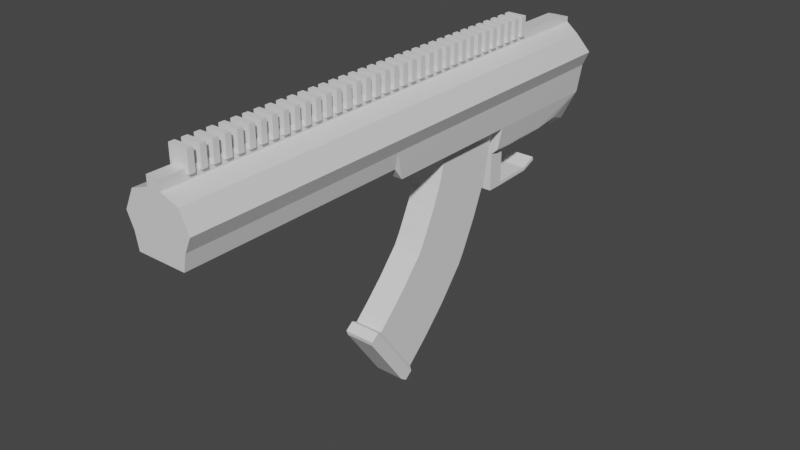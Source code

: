 # Source: mutant.blend  (saved by Blender 3.3.6; exported with 4.5.12 LTS)
import bpy
from mathutils import Matrix  # noqa: F401  (used for matrix-valued properties, if any)

bpy.ops.wm.read_factory_settings(use_empty=True)
scene = bpy.context.scene
scene.name = 'Scene'

# ---- collections
col_collection = bpy.data.collections.new('Collection'); scene.collection.children.link(col_collection)

# ---- materials (node trees are filled in below, after node groups)
mat_material = bpy.data.materials.new('Material')
mat_material.alpha_threshold = 0.0
mat_material.use_transparent_shadow = False
mat_material.line_color = (0.0, 0.0, 0.0, 1.0)

# ---- material node trees
mat_material.use_nodes = True; mat_material.node_tree.nodes.clear()
_N = mat_material.node_tree.nodes; _L = mat_material.node_tree.links
n0 = _N.new('ShaderNodeOutputMaterial'); n0.name = 'Material Output'; n0.location = (300, 300)
n1 = _N.new('ShaderNodeBsdfPrincipled'); n1.name = 'Principled BSDF'; n1.location = (10, 300)
n1.distribution = 'GGX'
n1.subsurface_method = 'BURLEY'
n1.inputs[2].default_value = 0.4
n1.inputs[3].default_value = 1.45
n1.inputs[27].default_value = (0.0, 0.0, 0.0, 1.0)
n1.inputs[28].default_value = 1.0
_L.new(n1.outputs[0], n0.inputs[0])
n0.is_active_output = True

# ---- world
world_world = bpy.data.worlds.new('World'); scene.world = world_world
world_world.use_nodes = True; world_world.node_tree.nodes.clear()
_N = world_world.node_tree.nodes; _L = world_world.node_tree.links
n0 = _N.new('ShaderNodeOutputWorld'); n0.name = 'World Output'; n0.location = (300, 300)
n1 = _N.new('ShaderNodeBackground'); n1.name = 'Background'; n1.location = (10, 300)
n1.inputs[0].default_value = (0.05088, 0.05088, 0.05088, 1.0)
_L.new(n1.outputs[0], n0.inputs[0])
n0.is_active_output = True
world_world.color = (0.05088, 0.05088, 0.05088)
world_world.use_sun_shadow = False
world_world.sun_shadow_jitter_overblur = 0.0

# ---- meshes
me_cube = bpy.data.meshes.new('Cube')
me_cube.from_pydata([(0.1387, -0.1427, 0.5718), (0.1354, -0.1427, 0.2222), (0.1387, -0.2859, 0.5718), (0.1354, -0.2859, 0.2222), (0.0, -0.1427, 0.2222), (0.0, -0.2859, 0.2222), (0.1537, -0.1427, 0.3804), (0.1537, -0.2859, 0.3804), (0.1104, 0.2688, 0.09698), (0.1906, -0.1427, 0.4622), (0.1906, -0.2859, 0.4622), (0.0, 0.2688, 0.06063), (0.1387, 0.2688, 0.5718), (0.1354, 0.2688, 0.2222), (0.0, 0.2688, 0.2222), (0.1537, 0.2688, 0.3804), (0.1104, 0.8122, 0.115), (0.1906, 0.2688, 0.4622), (0.0, 0.9501, 0.06063), (0.1104, 0.6626, 0.09695), (0.0, 0.6626, 0.06063), (0.1387, 0.6626, 0.5718), (0.1354, 0.6626, 0.2222), (0.1537, 0.6626, 0.3804), (0.1906, 0.6626, 0.4622), (0.1387, 0.9496, 0.5718), (0.1354, 0.9941, 0.2222), (0.0, 1.064, 0.2222), (0.0, 1.006, 0.6068), (0.1537, 1.007, 0.3804), (0.0, 1.064, 0.3804), (0.1906, 1.007, 0.4622), (0.0, 1.064, 0.4622), (0.07256, -0.2859, 0.2222), (0.03813, -0.1427, 0.6068), (0.07256, -0.1427, 0.2222), (0.03813, -0.2859, 0.6068), (0.07256, -0.6024, 0.2907), (0.03813, -0.5773, 0.6068), (0.03813, 0.2688, 0.6068), (0.07256, 0.2688, 0.2222), (0.03813, 1.006, 0.6068), (0.07256, 1.064, 0.2222), (0.07256, 0.2688, 0.06063), (0.03813, 0.6626, 0.6068), (0.07256, 0.6626, 0.06063), (0.07256, 1.064, 0.3804), (0.07256, 1.064, 0.4622), (0.07256, 0.9501, 0.06063), (0.03813, -1.871, 0.6068), (0.07256, -1.871, 0.2907), (0.07256, -0.5523, 0.2222), (0.07256, -1.871, 0.4622), (0.1906, -0.5523, 0.4622), (0.07256, -1.871, 0.3804), (0.1537, -0.5523, 0.3804), (0.0, -0.5523, 0.2222), (0.1354, -0.5523, 0.2222), (0.1387, -0.5523, 0.5718), (0.1906, -0.6024, 0.4622), (0.1537, -0.6024, 0.3804), (0.0, -0.6024, 0.2907), (0.1354, -0.6024, 0.2907), (0.1387, -0.6024, 0.5718), (0.0, -1.871, 0.4622), (0.1906, -1.871, 0.4622), (0.0, -1.871, 0.3804), (0.1537, -1.871, 0.3804), (0.0, -1.871, 0.2907), (0.0, -1.871, 0.6068), (0.1354, -1.871, 0.2907), (0.1387, -1.871, 0.5718), (0.03813, 0.6626, 0.66), (0.03813, 0.9268, 0.66), (0.03813, -0.1536, 0.66), (0.0, 0.9268, 0.66), (0.0, 1.006, 0.6366), (0.03813, 1.006, 0.6366), (0.03813, 0.6626, 0.6366), (0.03813, -0.1536, 0.6366), (0.03813, 0.2667, 0.6366), (0.03813, -0.283, 0.6366), (0.03813, -0.5739, 0.6366), (0.03813, -1.871, 0.6366), (0.0, -1.871, 0.6366), (0.03813, -0.5739, 0.66), (0.03813, -1.871, 0.66), (0.0, -1.871, 0.66), (0.0, -0.1536, 0.66), (0.0, 0.6626, 0.66), (0.0, -0.5739, 0.66), (0.03813, 0.5577, 0.6366), (0.03813, 0.5577, 0.66), (0.03813, 0.5254, 0.6366), (0.0, 0.5577, 0.66), (0.03813, 0.5254, 0.66), (0.0, 0.5254, 0.66), (0.03813, 0.493, 0.6366), (0.03813, 0.4607, 0.66), (0.0, 0.4607, 0.66), (0.03813, 0.4607, 0.6366), (0.0, 0.493, 0.66), (0.03813, 0.493, 0.66), (0.03813, 0.4284, 0.6366), (0.03813, 0.396, 0.6366), (0.0, 0.4284, 0.66), (0.03813, 0.3637, 0.6366), (0.03813, 0.396, 0.66), (0.0, 0.396, 0.66), (0.03813, 0.4284, 0.66), (0.03813, 0.3314, 0.66), (0.0, 0.3314, 0.66), (0.03813, 0.3314, 0.6366), (0.0, 0.3637, 0.66), (0.03813, 0.3637, 0.66), (0.0, 0.299, 0.66), (0.03813, 0.299, 0.6366), (0.03813, 0.299, 0.66), (0.03813, 0.202, 0.6366), (0.03813, 0.2344, 0.6366), (0.0, 0.2667, 0.66), (0.03813, 0.2667, 0.66), (0.0, 0.202, 0.66), (0.03813, 0.202, 0.66), (0.03813, 0.2344, 0.66), (0.0, 0.2344, 0.66), (0.03813, 0.1697, 0.6366), (0.03813, 0.1374, 0.6366), (0.0, 0.1697, 0.66), (0.03813, 0.105, 0.66), (0.03813, 0.1697, 0.66), (0.0, 0.1374, 0.66), (0.03813, 0.1374, 0.66), (0.0, 0.105, 0.66), (0.03813, 0.105, 0.6366), (0.0, 0.0727, 0.66), (0.03813, 0.0727, 0.66), (0.03813, 0.0727, 0.6366), (0.03813, 0.04037, 0.66), (0.03813, 0.008038, 0.6366), (0.0, 0.04037, 0.66), (0.03813, 0.04037, 0.6366), (0.03813, -0.02429, 0.66), (0.0, -0.02429, 0.66), (0.03813, -0.02429, 0.6366), (0.0, 0.008038, 0.66), (0.03813, 0.008038, 0.66), (0.03813, -0.05663, 0.6366), (0.0, -0.05663, 0.66), (0.03813, -0.05663, 0.66), (0.03813, -0.08896, 0.66), (0.0, -0.08896, 0.66), (0.03813, -0.08896, 0.6366), (0.03813, -0.1213, 0.6366), (0.0, -0.1213, 0.66), (0.03813, -0.1213, 0.66), (0.0, -0.186, 0.66), (0.03813, -0.186, 0.66), (0.03813, -0.186, 0.6366), (0.03813, -0.2183, 0.6366), (0.03813, -0.2506, 0.6366), (0.0, -0.2183, 0.66), (0.03813, -0.283, 0.66), (0.0, -0.283, 0.66), (0.03813, -0.2183, 0.66), (0.0, -0.2506, 0.66), (0.03813, -0.2506, 0.66), (0.03813, -0.3153, 0.66), (0.03813, -0.3153, 0.6366), (0.0, -0.3153, 0.66), (0.03813, -0.38, 0.6366), (0.03813, -0.3476, 0.6366), (0.03813, -0.3476, 0.66), (0.0, -0.3476, 0.66), (0.03813, -0.4123, 0.66), (0.03813, -0.38, 0.66), (0.0, -0.38, 0.66), (0.03813, -0.4123, 0.6366), (0.0, -0.4123, 0.66), (0.03813, -0.4446, 0.66), (0.03813, -0.4446, 0.6366), (0.0, -0.4446, 0.66), (0.03813, -0.5093, 0.6366), (0.03813, -0.4769, 0.6366), (0.0, -0.4769, 0.66), (0.03813, -0.4769, 0.66), (0.03813, -0.5416, 0.6366), (0.03813, -0.5093, 0.66), (0.0, -0.5093, 0.66), (0.0, -0.5416, 0.66), (0.03813, -0.5416, 0.66), (0.03813, -0.6063, 0.66), (0.03813, -0.6386, 0.6366), (0.0, -0.6063, 0.66), (0.03813, -0.6063, 0.6366), (0.03813, -0.6709, 0.66), (0.0, -0.6709, 0.66), (0.03813, -0.6709, 0.6366), (0.03813, -0.6386, 0.66), (0.0, -0.6386, 0.66), (0.03813, -0.7033, 0.66), (0.0, -0.7033, 0.66), (0.03813, -0.7033, 0.6366), (0.03813, -0.7679, 0.6366), (0.0, -0.7356, 0.66), (0.03813, -0.7356, 0.6366), (0.03813, -0.8326, 0.6366), (0.03813, -0.8003, 0.6366), (0.03813, -0.7679, 0.66), (0.0, -0.7679, 0.66), (0.03813, -0.7356, 0.66), (0.03813, -0.8326, 0.66), (0.0, -0.8326, 0.66), (0.03813, -0.8003, 0.66), (0.0, -0.8003, 0.66), (0.03813, -0.8649, 0.66), (0.0, -0.8649, 0.66), (0.03813, -0.8649, 0.6366), (0.03813, -0.8973, 0.6366), (0.03813, -0.9296, 0.66), (0.03813, -0.8973, 0.66), (0.0, -0.8973, 0.66), (0.0, -0.9296, 0.66), (0.03813, -0.9296, 0.6366), (0.03813, -0.9619, 0.66), (0.0, -0.9619, 0.66), (0.03813, -0.9619, 0.6366), (0.03813, -0.9943, 0.66), (0.03813, -1.027, 0.6366), (0.0, -0.9943, 0.66), (0.03813, -0.9943, 0.6366), (0.03813, -1.091, 0.6366), (0.03813, -1.059, 0.6366), (0.03813, -1.027, 0.66), (0.0, -1.027, 0.66), (0.03813, -1.091, 0.66), (0.0, -1.091, 0.66), (0.0, -1.059, 0.66), (0.03813, -1.059, 0.66), (0.03813, -1.124, 0.6366), (0.03813, -1.156, 0.6366), (0.0, -1.124, 0.66), (0.03813, -1.188, 0.6366), (0.03813, -1.156, 0.66), (0.0, -1.156, 0.66), (0.03813, -1.124, 0.66), (0.03813, -1.221, 0.66), (0.0, -1.221, 0.66), (0.03813, -1.221, 0.6366), (0.0, -1.188, 0.66), (0.03813, -1.188, 0.66), (0.03813, -1.253, 0.6366), (0.03813, -1.285, 0.6366), (0.0, -1.253, 0.66), (0.03813, -1.35, 0.6366), (0.03813, -1.318, 0.6366), (0.03813, -1.285, 0.66), (0.0, -1.285, 0.66), (0.03813, -1.253, 0.66), (0.03813, -1.35, 0.66), (0.0, -1.35, 0.66), (0.0, -1.318, 0.66), (0.03813, -1.318, 0.66), (0.03813, -1.415, 0.6366), (0.03813, -1.382, 0.6366), (0.03813, -1.382, 0.66), (0.0, -1.382, 0.66), (0.03813, -1.447, 0.6366), (0.03813, -1.415, 0.66), (0.0, -1.415, 0.66), (0.03813, -1.479, 0.66), (0.0, -1.479, 0.66), (0.03813, -1.479, 0.6366), (0.0, -1.447, 0.66), (0.03813, -1.447, 0.66), (0.03813, -1.544, 0.6366), (0.03813, -1.512, 0.6366), (0.0, -1.512, 0.66), (0.03813, -1.512, 0.66), (0.03813, -1.576, 0.66), (0.0, -1.576, 0.66), (0.03813, -1.576, 0.6366), (0.03813, -1.544, 0.66), (0.0, -1.544, 0.66), (0.03813, -1.609, 0.66), (0.0, -1.609, 0.66), (0.03813, -1.609, 0.6366), (0.03813, -1.641, 0.66), (0.03813, -1.673, 0.6366), (0.0, -1.641, 0.66), (0.03813, -1.641, 0.6366), (0.03813, -1.738, 0.6366), (0.03813, -1.706, 0.6366), (0.03813, -1.673, 0.66), (0.0, -1.673, 0.66), (0.03813, -1.706, 0.66), (0.0, -1.706, 0.66), (0.03813, -1.738, 0.66), (0.0, -1.738, 0.66), (0.0, 0.2667, 0.6366), (0.0, -0.283, 0.6366), (0.0, 0.5577, 0.6366), (0.0, 0.5254, 0.6366), (0.0, 0.493, 0.6366), (0.0, 0.4607, 0.6366), (0.0, 0.4284, 0.6366), (0.0, 0.396, 0.6366), (0.0, 0.3637, 0.6366), (0.0, 0.3314, 0.6366), (0.0, 0.299, 0.6366), (0.0, 0.202, 0.6366), (0.0, 0.2344, 0.6366), (0.0, 0.1697, 0.6366), (0.0, 0.1374, 0.6366), (0.0, 0.105, 0.6366), (0.0, 0.0727, 0.6366), (0.0, 0.008038, 0.6366), (0.0, 0.04037, 0.6366), (0.0, -0.02429, 0.6366), (0.0, -0.05663, 0.6366), (0.0, -0.08896, 0.6366), (0.0, -0.1536, 0.6366), (0.0, -0.186, 0.6366), (0.0, -0.2183, 0.6366), (0.0, -0.2506, 0.6366), (0.0, -0.3153, 0.6366), (0.0, -0.38, 0.6366), (0.0, -0.3476, 0.6366), (0.0, -0.4123, 0.6366), (0.0, -0.4446, 0.6366), (0.0, -0.5093, 0.6366), (0.0, -0.4769, 0.6366), (0.0, -0.5739, 0.6366), (0.0, -0.5416, 0.6366), (0.0, -0.6386, 0.6366), (0.0, -0.6063, 0.6366), (0.0, -0.6709, 0.6366), (0.0, -0.7033, 0.6366), (0.0, -0.7679, 0.6366), (0.0, -0.7356, 0.6366), (0.0, -0.8326, 0.6366), (0.0, -0.8003, 0.6366), (0.0, -0.8649, 0.6366), (0.0, -0.8973, 0.6366), (0.0, -0.9296, 0.6366), (0.0, -0.9619, 0.6366), (0.0, -1.027, 0.6366), (0.0, -0.9943, 0.6366), (0.0, -1.091, 0.6366), (0.0, -1.059, 0.6366), (0.0, -1.124, 0.6366), (0.0, -1.156, 0.6366), (0.0, -1.188, 0.6366), (0.0, -1.221, 0.6366), (0.0, -1.253, 0.6366), (0.0, -1.285, 0.6366), (0.0, -1.35, 0.6366), (0.0, -1.318, 0.6366), (0.0, -1.415, 0.6366), (0.0, -1.382, 0.6366), (0.0, -1.447, 0.6366), (0.0, -1.479, 0.6366), (0.0, -1.544, 0.6366), (0.0, -1.512, 0.6366), (0.0, -1.576, 0.6366), (0.0, -1.609, 0.6366), (0.0, -1.673, 0.6366), (0.0, -1.641, 0.6366), (0.0, -1.738, 0.6366), (0.0, -1.706, 0.6366), (0.0, -1.871, 0.5195), (0.0, -1.871, 0.3868), (0.07256, -1.871, 0.4208), (0.1906, 0.3631, 0.4622), (0.1537, 0.3631, 0.3804), (0.1354, 0.3631, 0.2222), (0.1104, 0.3631, 0.09412), (0.0, 0.3631, 0.06063), (0.1387, 0.3631, 0.5718), (0.07256, 0.3631, 0.06063), (0.03813, 0.3631, 0.6068), (0.07295, 0.9487, 0.06118), (0.07256, 0.9486, 0.06063), (0.07256, 0.2688, -0.1348), (0.0, 0.2688, -0.1348), (0.0, 0.3631, -0.1348), (0.07256, 0.3631, -0.1348), (0.07256, 0.2688, -0.154), (0.0, 0.2688, -0.154), (0.0, 0.3631, -0.154), (0.07256, 0.3631, -0.154), (0.07256, 0.5895, -0.1288), (0.0, 0.5895, -0.1288), (0.07256, 0.5947, -0.1473), (0.0, 0.5947, -0.1473), (0.07256, 0.6763, -0.09304), (0.0, 0.6763, -0.09304), (0.07256, 0.6815, -0.1115), (0.0, 0.6815, -0.1115)], [], [(35, 1, 3, 33), (9, 0, 2, 10), (35, 4, 14, 40), (10, 2, 58, 53), (2, 36, 38, 58), (0, 9, 17, 12), (1, 6, 7, 3), (7, 10, 53, 55), (9, 6, 15, 17), (6, 9, 10, 7), (376, 375, 22, 19), (380, 378, 21, 44), (379, 19, 45), (34, 0, 12, 39), (6, 1, 13, 15), (373, 374, 23, 24), (44, 21, 25, 41), (24, 23, 29, 31), (21, 24, 31, 25), (23, 22, 26, 29), (374, 375, 22, 23), (378, 373, 24, 21), (47, 41, 25, 31), (42, 46, 29, 26), (46, 47, 31, 29), (42, 27, 18, 48), (19, 22, 26, 16), (45, 16, 381, 382), (40, 43, 8, 13), (14, 11, 43, 40), (57, 55, 60, 62), (26, 42, 48, 381), (30, 32, 47, 46), (27, 30, 46, 42), (32, 28, 41, 47), (377, 379, 45, 20), (3, 7, 55, 57), (0, 34, 36, 2), (5, 33, 51, 56), (1, 35, 40, 13), (4, 35, 33, 5), (59, 63, 71, 65), (61, 37, 50, 68), (53, 58, 63, 59), (55, 53, 59, 60), (33, 3, 57, 51), (20, 45, 382, 48, 18), (58, 38, 63), (51, 57, 62, 37), (62, 60, 67, 70), (60, 59, 65, 67), (63, 38, 49, 71), (56, 51, 37, 61), (65, 71, 49, 52), (67, 65, 52, 372), (54, 372, 371, 66), (70, 67, 54, 50), (52, 49, 69, 370), (50, 54, 66, 68), (37, 62, 70, 50), (44, 41, 77, 78), (69, 49, 83, 84), (233, 238, 232, 228), (243, 250, 242, 240), (255, 252, 256, 262), (267, 263, 268, 274), (230, 226, 224, 227), (264, 254, 259, 265), (223, 218, 220, 219), (78, 77, 73, 72), (77, 76, 75, 73), (235, 245, 239, 231), (217, 206, 211, 215), (41, 28, 76, 77), (293, 295, 292, 288), (74, 155, 154, 88), (85, 90, 193, 191), (75, 89, 72, 73), (251, 248, 246, 258), (84, 83, 86, 87), (163, 162, 166, 165), (161, 164, 157, 156), (270, 278, 276, 272), (189, 190, 187, 188), (184, 185, 179, 181), (178, 174, 175, 176), (173, 172, 167, 169), (115, 117, 110, 111), (113, 114, 107, 108), (105, 109, 98, 99), (101, 102, 95, 96), (94, 92, 72, 89), (198, 199, 196, 195), (200, 201, 204, 210), (208, 209, 214, 213), (211, 212, 216, 215), (220, 221, 222, 219), (224, 225, 229, 227), (233, 234, 237, 238), (235, 236, 241, 245), (243, 244, 249, 250), (246, 247, 253, 258), (256, 257, 261, 262), (259, 260, 266, 265), (268, 269, 273, 274), (270, 271, 277, 278), (282, 283, 280, 279), (284, 285, 289, 287), (293, 294, 296, 295), (297, 298, 87, 86), (151, 150, 149, 148), (143, 142, 146, 145), (140, 138, 136, 135), (133, 129, 132, 131), (128, 130, 123, 122), (125, 124, 121, 120), (272, 267, 360, 361), (288, 290, 367, 366), (137, 134, 314, 315), (192, 194, 335, 334), (226, 223, 344, 345), (180, 177, 328, 329), (291, 292, 369, 368), (139, 141, 317, 316), (93, 91, 301, 302), (275, 276, 363, 362), (182, 183, 331, 330), (279, 281, 275, 282), (228, 230, 347, 346), (112, 106, 307, 308), (168, 81, 300, 325), (127, 126, 312, 313), (231, 232, 349, 348), (158, 79, 321, 322), (263, 264, 359, 358), (82, 186, 333, 332), (248, 242, 352, 353), (170, 171, 327, 326), (218, 217, 342, 343), (100, 97, 303, 304), (202, 197, 336, 337), (160, 159, 323, 324), (147, 144, 318, 319), (252, 251, 354, 355), (203, 205, 339, 338), (118, 119, 311, 310), (254, 255, 357, 356), (206, 207, 341, 340), (80, 116, 309, 299), (104, 103, 305, 306), (286, 281, 364, 365), (284, 287, 290, 286), (240, 239, 350, 351), (291, 368, 298, 297), (292, 295, 296, 369), (288, 366, 294, 293), (290, 287, 289, 367), (286, 365, 285, 284), (281, 279, 280, 364), (275, 362, 283, 282), (276, 278, 277, 363), (272, 361, 271, 270), (273, 360, 267, 274), (263, 358, 269, 268), (264, 265, 266, 359), (254, 356, 260, 259), (255, 262, 261, 357), (252, 355, 257, 256), (251, 258, 253, 354), (248, 353, 247, 246), (242, 250, 249, 352), (240, 351, 244, 243), (239, 245, 241, 350), (231, 348, 236, 235), (232, 238, 237, 349), (228, 346, 234, 233), (230, 227, 229, 347), (226, 345, 225, 224), (223, 219, 222, 344), (218, 343, 221, 220), (217, 215, 216, 342), (206, 340, 212, 211), (207, 213, 214, 341), (203, 338, 209, 208), (205, 210, 204, 339), (202, 337, 201, 200), (197, 195, 196, 336), (192, 334, 199, 198), (194, 191, 193, 335), (82, 332, 90, 85), (186, 190, 189, 333), (182, 330, 188, 187), (183, 185, 184, 331), (180, 329, 181, 179), (177, 174, 178, 328), (170, 326, 176, 175), (171, 172, 173, 327), (168, 325, 169, 167), (163, 300, 81, 162), (166, 160, 324, 165), (161, 323, 159, 164), (157, 158, 322, 156), (88, 321, 79, 74), (155, 153, 154), (320, 152, 150, 151), (149, 147, 319, 148), (143, 318, 144, 142), (146, 139, 316, 145), (140, 317, 141, 138), (136, 137, 315, 135), (133, 314, 134, 129), (132, 127, 313, 131), (128, 312, 126, 130), (123, 118, 310, 122), (125, 311, 119, 124), (121, 80, 299, 120), (115, 309, 116, 117), (110, 112, 308, 111), (113, 307, 106, 114), (107, 104, 306, 108), (105, 305, 103, 109), (98, 100, 304, 99), (101, 303, 97, 102), (95, 93, 302, 96), (91, 92, 94, 301), (207, 203, 208, 213), (205, 202, 200, 210), (197, 192, 198, 195), (194, 82, 85, 191), (38, 82, 194, 192, 197, 202, 205, 203, 207, 206, 217, 218, 223, 226, 230, 228, 232, 231, 239, 240, 242, 248, 251, 252, 255, 254, 264, 263, 267, 272, 276, 275, 281, 286, 290, 288, 292, 291, 297, 86, 49), (187, 190, 186, 182), (179, 185, 183, 180), (175, 174, 177, 170), (167, 172, 171, 168), (160, 166, 162, 81), (157, 164, 159, 158), (79, 153, 155, 74), (149, 150, 152, 147), (144, 139, 146, 142), (136, 138, 141, 137), (132, 129, 134, 127), (123, 130, 126, 118), (121, 124, 119, 80), (112, 110, 117, 116), (107, 114, 106, 104), (98, 109, 103, 100), (95, 102, 97, 93), (72, 92, 91, 78), (39, 380, 44, 78, 91, 93, 97, 100, 103, 104, 106, 112, 116, 80), (34, 39, 80, 119, 118, 126, 127, 134, 137, 141, 139, 144, 147, 152, 153, 79), (36, 34, 79, 158, 159, 160, 81), (36, 81, 168, 171, 170, 177, 180, 183, 182, 186, 82, 38), (371, 372, 52, 64), (370, 64, 52), (372, 54, 67), (11, 43, 383, 384), (12, 17, 373, 378), (15, 13, 375, 374), (17, 15, 374, 373), (43, 8, 376, 379), (39, 12, 378, 380), (8, 13, 375, 376), (386, 385, 392, 391), (19, 379, 376), (16, 45, 19), (382, 381, 48), (381, 16, 26), (379, 377, 385, 386), (43, 379, 386, 383), (388, 387, 390, 389), (383, 386, 390, 387), (384, 383, 387, 388), (391, 392, 396, 395), (390, 386, 391, 393), (389, 390, 393, 394), (395, 396, 398, 397), (393, 391, 395, 397), (394, 393, 397, 398)])
_uv = me_cube.uv_layers.new(name='UVMap')
_uv.uv.foreach_set('vector', [0.3125, 0.5, 0.375, 0.5, 0.375, 0.75, 0.3125, 0.75, 0.5308, 0.5, 0.625, 0.5, 0.625, 0.75, 0.5308, 0.75, 0.3125, 0.5, 0.25, 0.5, 0.25, 0.5, 0.3125, 0.5, 0.5308, 0.75, 0.625, 0.75, 0.625, 0.75, 0.5308, 0.75, 0.625, 0.75, 0.6875, 0.75, 0.6875, 0.75, 0.625, 0.75, 0.625, 0.5, 0.5308, 0.5, 0.5308, 0.5, 0.625, 0.5, 0.375, 0.5, 0.4777, 0.5, 0.4777, 0.75, 0.375, 0.75, 0.4777, 0.75, 0.5308, 0.75, 0.5308, 0.75, 0.4777, 0.75, 0.5308, 0.5, 0.4777, 0.5, 0.4777, 0.5, 0.5308, 0.5, 0.4777, 0.5, 0.5308, 0.5, 0.5308, 0.75, 0.4777, 0.75, 0.0, 0.0, 0.0, 0.0, 0.0, 0.0, 0.0, 0.0, 0.6875, 0.5, 0.625, 0.5, 0.625, 0.5, 0.6875, 0.5, 0.0, 0.0, 0.0, 0.0, 0.0, 0.0, 0.6875, 0.5, 0.625, 0.5, 0.625, 0.5, 0.6875, 0.5, 0.4777, 0.5, 0.375, 0.5, 0.375, 0.5, 0.4777, 0.5, 0.5308, 0.5, 0.4777, 0.5, 0.4777, 0.5, 0.5308, 0.5, 0.6875, 0.5, 0.625, 0.5, 0.625, 0.5, 0.6875, 0.5, 0.5308, 0.5, 0.4777, 0.5, 0.4777, 0.5, 0.5308, 0.5, 0.625, 0.5, 0.5308, 0.5, 0.5308, 0.5, 0.625, 0.5, 0.4777, 0.5, 0.375, 0.5, 0.375, 0.5, 0.4777, 0.5, 0.4777, 0.5, 0.375, 0.5, 0.375, 0.5, 0.4777, 0.5, 0.625, 0.5, 0.5308, 0.5, 0.5308, 0.5, 0.625, 0.5, 0.5308, 0.4375, 0.625, 0.4375, 0.625, 0.5, 0.5308, 0.5, 0.375, 0.4375, 0.4777, 0.4375, 0.4777, 0.5, 0.375, 0.5, 0.4777, 0.4375, 0.5308, 0.4375, 0.5308, 0.5, 0.4777, 0.5, 0.375, 0.4375, 0.375, 0.375, 0.375, 0.375, 0.375, 0.4375, 0.0, 0.0, 0.0, 0.0, 0.0, 0.0, 0.0, 0.0, 0.0, 0.0, 0.0, 0.0, 0.0, 0.0, 0.0, 0.0, 0.125, 0.25, 0.0, 0.0, 0.0, 0.0, 0.0, 0.0, 0.25, 0.5, 0.0, 0.0, 0.0, 0.0, 0.125, 0.25, 0.375, 0.75, 0.4777, 0.75, 0.4777, 0.75, 0.375, 0.75, 0.375, 0.5, 0.375, 0.4375, 0.375, 0.4375, 0.375, 0.4381, 0.4777, 0.375, 0.5308, 0.375, 0.5308, 0.4375, 0.4777, 0.4375, 0.375, 0.375, 0.4777, 0.375, 0.4777, 0.4375, 0.375, 0.4375, 0.5308, 0.375, 0.625, 0.375, 0.625, 0.4375, 0.5308, 0.4375, 0.0, 0.0, 0.0, 0.0, 0.0, 0.0, 0.0, 0.0, 0.375, 0.75, 0.4777, 0.75, 0.4777, 0.75, 0.375, 0.75, 0.625, 0.5, 0.6875, 0.5, 0.6875, 0.75, 0.625, 0.75, 0.25, 0.75, 0.3125, 0.75, 0.3125, 0.75, 0.25, 0.75, 0.375, 0.5, 0.3125, 0.5, 0.3125, 0.5, 0.375, 0.5, 0.25, 0.5, 0.3125, 0.5, 0.3125, 0.75, 0.25, 0.75, 0.5308, 0.75, 0.625, 0.75, 0.625, 0.75, 0.5308, 0.75, 0.25, 0.75, 0.3125, 0.75, 0.3125, 0.75, 0.25, 0.75, 0.5308, 0.75, 0.625, 0.75, 0.625, 0.75, 0.5308, 0.75, 0.4777, 0.75, 0.5308, 0.75, 0.5308, 0.75, 0.4777, 0.75, 0.3125, 0.75, 0.375, 0.75, 0.375, 0.75, 0.3125, 0.75, 0.0, 0.0, 0.0, 0.0, 0.373, 0.4351, 0.375, 0.4375, 0.375, 0.375, 0.625, 0.75, 0.6875, 0.75, 0.625, 0.75, 0.3125, 0.75, 0.375, 0.75, 0.375, 0.75, 0.3125, 0.75, 0.375, 0.75, 0.4777, 0.75, 0.4777, 0.75, 0.375, 0.75, 0.4777, 0.75, 0.5308, 0.75, 0.5308, 0.75, 0.4777, 0.75, 0.625, 0.75, 0.6875, 0.75, 0.6875, 0.75, 0.625, 0.75, 0.25, 0.75, 0.3125, 0.75, 0.3125, 0.75, 0.25, 0.75, 0.5308, 0.75, 0.625, 0.75, 0.625, 0.8125, 0.5308, 0.8125, 0.4777, 0.75, 0.5308, 0.75, 0.5308, 0.8125, 0.504, 0.8125, 0.4777, 0.8125, 0.504, 0.8125, 0.4819, 0.875, 0.4777, 0.875, 0.375, 0.75, 0.4777, 0.75, 0.4777, 0.8125, 0.375, 0.8125, 0.5308, 0.8125, 0.625, 0.8125, 0.625, 0.875, 0.5681, 0.875, 0.375, 0.8125, 0.4777, 0.8125, 0.4777, 0.875, 0.375, 0.875, 0.3125, 0.75, 0.375, 0.75, 0.375, 0.75, 0.3125, 0.75, 0.6875, 0.5, 0.6875, 0.5, 0.6875, 0.5, 0.6875, 0.5, 0.625, 0.875, 0.625, 0.8125, 0.625, 0.8125, 0.625, 0.875, 0.6658, 0.7717, 0.6642, 0.7733, 0.6875, 0.75, 0.6875, 0.75, 0.6595, 0.778, 0.658, 0.7795, 0.6875, 0.75, 0.6875, 0.75, 0.6875, 0.75, 0.6875, 0.75, 0.6533, 0.7842, 0.6517, 0.7858, 0.6875, 0.75, 0.6875, 0.75, 0.6471, 0.7904, 0.6875, 0.75, 0.6875, 0.75, 0.6875, 0.75, 0.6689, 0.7686, 0.6674, 0.7701, 0.6875, 0.75, 0.6875, 0.75, 0.6502, 0.7873, 0.6486, 0.7889, 0.6875, 0.75, 0.6875, 0.75, 0.672, 0.7655, 0.6705, 0.767, 0.6875, 0.5, 0.6875, 0.5, 0.6875, 0.5, 0.6875, 0.5, 0.625, 0.4375, 0.625, 0.375, 0.625, 0.375, 0.625, 0.4375, 0.6627, 0.7748, 0.6611, 0.7764, 0.6875, 0.75, 0.6875, 0.75, 0.6875, 0.75, 0.6875, 0.75, 0.6752, 0.7623, 0.6736, 0.7639, 0.625, 0.4375, 0.625, 0.375, 0.625, 0.375, 0.625, 0.4375, 0.6346, 0.8029, 0.633, 0.8045, 0.6875, 0.75, 0.6875, 0.75, 0.6875, 0.5, 0.6875, 0.5, 0.6875, 0.5, 0.6875, 0.5, 0.6875, 0.75, 0.6875, 0.75, 0.6861, 0.7528, 0.6861, 0.7514, 0.625, 0.375, 0.6875, 0.5, 0.6875, 0.5, 0.6875, 0.5, 0.6875, 0.75, 0.6875, 0.75, 0.6564, 0.7811, 0.6549, 0.7826, 0.625, 0.875, 0.625, 0.8125, 0.625, 0.8125, 0.625, 0.875, 0.6875, 0.7449, 0.6875, 0.7449, 0.6875, 0.6885, 0.6875, 0.6885, 0.6875, 0.632, 0.6875, 0.632, 0.6875, 0.5756, 0.6875, 0.5756, 0.6439, 0.7936, 0.6424, 0.7951, 0.6875, 0.75, 0.6875, 0.75, 0.6875, 0.75, 0.6875, 0.75, 0.6875, 0.75, 0.6875, 0.75, 0.6875, 0.75, 0.6875, 0.75, 0.6875, 0.75, 0.6875, 0.75, 0.6875, 0.75, 0.6875, 0.75, 0.6875, 0.75, 0.6875, 0.75, 0.6875, 0.75, 0.6875, 0.75, 0.6875, 0.75, 0.6875, 0.75, 0.6875, 0.5, 0.6875, 0.5, 0.6875, 0.5, 0.6875, 0.5, 0.6875, 0.5, 0.6875, 0.5, 0.6875, 0.5, 0.6875, 0.5, 0.6875, 0.5, 0.6875, 0.5, 0.6875, 0.5, 0.6875, 0.5, 0.6875, 0.5, 0.6875, 0.5, 0.6875, 0.5, 0.6875, 0.5, 0.6875, 0.5, 0.6875, 0.5, 0.6875, 0.5, 0.6875, 0.5, 0.6845, 0.753, 0.6845, 0.7559, 0.683, 0.759, 0.683, 0.7545, 0.6814, 0.7561, 0.6814, 0.7622, 0.6799, 0.7653, 0.6799, 0.7576, 0.6783, 0.7592, 0.6783, 0.7684, 0.6767, 0.7715, 0.6767, 0.7608, 0.6752, 0.7623, 0.6752, 0.7747, 0.6736, 0.7778, 0.6736, 0.7639, 0.672, 0.7655, 0.672, 0.7809, 0.6705, 0.784, 0.6705, 0.767, 0.6689, 0.7686, 0.6689, 0.7872, 0.6674, 0.7903, 0.6674, 0.7701, 0.6658, 0.7717, 0.6658, 0.7934, 0.6642, 0.7965, 0.6642, 0.7733, 0.6627, 0.7748, 0.6627, 0.7997, 0.6611, 0.8028, 0.6611, 0.7764, 0.6595, 0.778, 0.6595, 0.8059, 0.658, 0.809, 0.658, 0.7795, 0.6564, 0.7811, 0.6564, 0.8122, 0.6549, 0.8153, 0.6549, 0.7826, 0.6533, 0.7842, 0.6533, 0.8184, 0.6517, 0.8215, 0.6517, 0.7858, 0.6502, 0.7873, 0.6502, 0.8247, 0.6486, 0.8278, 0.6486, 0.7889, 0.6471, 0.7904, 0.6471, 0.8309, 0.6455, 0.834, 0.6455, 0.792, 0.6439, 0.7936, 0.6439, 0.8371, 0.6424, 0.8403, 0.6424, 0.7951, 0.6408, 0.7967, 0.6408, 0.8434, 0.6392, 0.8465, 0.6392, 0.7983, 0.6377, 0.7998, 0.6377, 0.8496, 0.6361, 0.8528, 0.6361, 0.8014, 0.6346, 0.8029, 0.6346, 0.8559, 0.633, 0.859, 0.633, 0.8045, 0.6314, 0.8061, 0.6314, 0.8621, 0.625, 0.875, 0.625, 0.8125, 0.6875, 0.5, 0.6875, 0.5, 0.6875, 0.5, 0.6875, 0.5, 0.6875, 0.5, 0.6875, 0.5, 0.6875, 0.5, 0.6875, 0.5, 0.6875, 0.5, 0.6875, 0.5, 0.6875, 0.5, 0.6875, 0.5, 0.6875, 0.5, 0.6875, 0.5, 0.6875, 0.5, 0.6875, 0.5, 0.6875, 0.5, 0.6875, 0.5, 0.6875, 0.5, 0.6875, 0.5, 0.6875, 0.5, 0.6875, 0.5, 0.6875, 0.5, 0.6875, 0.5, 0.6875, 0.75, 0.6875, 0.75, 0.6875, 0.75, 0.6875, 0.75, 0.6875, 0.75, 0.6875, 0.75, 0.6875, 0.75, 0.6875, 0.75, 0.6875, 0.5, 0.6875, 0.5, 0.6875, 0.5, 0.6875, 0.5, 0.6875, 0.75, 0.6875, 0.75, 0.6875, 0.75, 0.6875, 0.75, 0.6875, 0.75, 0.6875, 0.75, 0.6875, 0.75, 0.6875, 0.75, 0.6875, 0.75, 0.6875, 0.75, 0.6875, 0.75, 0.6875, 0.75, 0.6875, 0.75, 0.6875, 0.75, 0.6875, 0.75, 0.6875, 0.75, 0.6875, 0.5, 0.6875, 0.5, 0.6875, 0.5, 0.6875, 0.5, 0.6875, 0.5, 0.6875, 0.5, 0.6875, 0.5, 0.6875, 0.5, 0.6875, 0.75, 0.6875, 0.75, 0.6875, 0.75, 0.6875, 0.75, 0.6875, 0.75, 0.6875, 0.75, 0.6875, 0.75, 0.6875, 0.75, 0.6392, 0.7983, 0.6875, 0.75, 0.6875, 0.75, 0.6408, 0.7967, 0.6875, 0.75, 0.6875, 0.75, 0.6875, 0.75, 0.6875, 0.75, 0.6875, 0.5, 0.6875, 0.5, 0.6875, 0.5, 0.6875, 0.5, 0.6875, 0.75, 0.6875, 0.75, 0.6875, 0.75, 0.6875, 0.75, 0.6875, 0.5, 0.6875, 0.5, 0.6875, 0.5, 0.6875, 0.5, 0.6875, 0.75, 0.6875, 0.75, 0.6875, 0.75, 0.6875, 0.75, 0.6875, 0.5756, 0.6875, 0.5191, 0.6875, 0.5191, 0.6875, 0.5756, 0.6875, 0.75, 0.6875, 0.75, 0.6875, 0.75, 0.6875, 0.75, 0.6875, 0.75, 0.6875, 0.75, 0.6875, 0.75, 0.6875, 0.75, 0.6875, 0.75, 0.6875, 0.75, 0.6875, 0.75, 0.6875, 0.75, 0.6875, 0.75, 0.6875, 0.75, 0.6875, 0.75, 0.6875, 0.75, 0.6875, 0.75, 0.6875, 0.75, 0.6875, 0.75, 0.6875, 0.75, 0.6875, 0.5, 0.6875, 0.5, 0.6875, 0.5, 0.6875, 0.5, 0.6875, 0.75, 0.6875, 0.75, 0.6875, 0.75, 0.6875, 0.75, 0.6875, 0.6885, 0.6875, 0.632, 0.6875, 0.632, 0.6875, 0.6885, 0.6875, 0.5, 0.6875, 0.5, 0.6875, 0.5, 0.6875, 0.5, 0.6875, 0.75, 0.6875, 0.75, 0.6875, 0.75, 0.6875, 0.75, 0.6875, 0.75, 0.6875, 0.75, 0.6875, 0.75, 0.6875, 0.75, 0.6875, 0.5, 0.6875, 0.5, 0.6875, 0.5, 0.6875, 0.5, 0.6875, 0.75, 0.6875, 0.75, 0.6875, 0.75, 0.6875, 0.75, 0.6875, 0.75, 0.6875, 0.75, 0.6875, 0.75, 0.6875, 0.75, 0.6875, 0.5, 0.6875, 0.5, 0.6875, 0.5, 0.6875, 0.5, 0.6875, 0.5, 0.6875, 0.5, 0.6875, 0.5, 0.6875, 0.5, 0.6875, 0.75, 0.6875, 0.75, 0.6875, 0.75, 0.6875, 0.75, 0.6377, 0.7998, 0.6361, 0.8014, 0.6875, 0.75, 0.6875, 0.75, 0.6875, 0.75, 0.6875, 0.75, 0.6875, 0.75, 0.6875, 0.75, 0.6875, 0.75, 0.6875, 0.75, 0.6314, 0.8621, 0.6314, 0.8061, 0.6875, 0.75, 0.633, 0.8045, 0.633, 0.859, 0.6875, 0.75, 0.6875, 0.75, 0.6875, 0.75, 0.6346, 0.8559, 0.6346, 0.8029, 0.6875, 0.75, 0.6361, 0.8014, 0.6361, 0.8528, 0.6875, 0.75, 0.6875, 0.75, 0.6875, 0.75, 0.6377, 0.8496, 0.6377, 0.7998, 0.6875, 0.75, 0.6392, 0.7983, 0.6392, 0.8465, 0.6875, 0.75, 0.6875, 0.75, 0.6875, 0.75, 0.6408, 0.8434, 0.6408, 0.7967, 0.6875, 0.75, 0.6424, 0.7951, 0.6424, 0.8403, 0.6875, 0.75, 0.6875, 0.75, 0.6875, 0.75, 0.6439, 0.8371, 0.6439, 0.7936, 0.6455, 0.834, 0.6875, 0.75, 0.6875, 0.75, 0.6875, 0.75, 0.6875, 0.75, 0.6875, 0.75, 0.6471, 0.8309, 0.6471, 0.7904, 0.6875, 0.75, 0.6486, 0.7889, 0.6486, 0.8278, 0.6875, 0.75, 0.6875, 0.75, 0.6875, 0.75, 0.6502, 0.8247, 0.6502, 0.7873, 0.6875, 0.75, 0.6517, 0.7858, 0.6517, 0.8215, 0.6875, 0.75, 0.6875, 0.75, 0.6875, 0.75, 0.6533, 0.8184, 0.6533, 0.7842, 0.6875, 0.75, 0.6549, 0.7826, 0.6549, 0.8153, 0.6875, 0.75, 0.6875, 0.75, 0.6875, 0.75, 0.6564, 0.8122, 0.6564, 0.7811, 0.6875, 0.75, 0.658, 0.7795, 0.658, 0.809, 0.6875, 0.75, 0.6875, 0.75, 0.6875, 0.75, 0.6595, 0.8059, 0.6595, 0.778, 0.6875, 0.75, 0.6611, 0.7764, 0.6611, 0.8028, 0.6875, 0.75, 0.6875, 0.75, 0.6875, 0.75, 0.6627, 0.7997, 0.6627, 0.7748, 0.6875, 0.75, 0.6642, 0.7733, 0.6642, 0.7965, 0.6875, 0.75, 0.6875, 0.75, 0.6875, 0.75, 0.6658, 0.7934, 0.6658, 0.7717, 0.6875, 0.75, 0.6674, 0.7701, 0.6674, 0.7903, 0.6875, 0.75, 0.6875, 0.75, 0.6875, 0.75, 0.6689, 0.7872, 0.6689, 0.7686, 0.6875, 0.75, 0.6705, 0.767, 0.6705, 0.784, 0.6875, 0.75, 0.6875, 0.75, 0.6875, 0.75, 0.672, 0.7809, 0.672, 0.7655, 0.6875, 0.75, 0.6736, 0.7639, 0.6736, 0.7778, 0.6875, 0.75, 0.6875, 0.75, 0.6875, 0.75, 0.6752, 0.7747, 0.6752, 0.7623, 0.6875, 0.75, 0.6767, 0.7608, 0.6767, 0.7715, 0.6875, 0.75, 0.6875, 0.75, 0.6875, 0.75, 0.6783, 0.7684, 0.6783, 0.7592, 0.6875, 0.75, 0.6799, 0.7576, 0.6799, 0.7653, 0.6875, 0.75, 0.6875, 0.75, 0.6875, 0.75, 0.6814, 0.7622, 0.6814, 0.7561, 0.6875, 0.75, 0.683, 0.7545, 0.683, 0.759, 0.6875, 0.75, 0.6875, 0.75, 0.6875, 0.75, 0.6845, 0.7559, 0.6845, 0.753, 0.6875, 0.75, 0.6861, 0.7514, 0.6861, 0.7528, 0.6875, 0.75, 0.6875, 0.75, 0.6875, 0.75, 0.6875, 0.75, 0.6875, 0.75, 0.6875, 0.75, 0.6875, 0.75, 0.6875, 0.75, 0.6875, 0.75, 0.6875, 0.75, 0.6875, 0.75, 0.6875, 0.75, 0.6875, 0.75, 0.6875, 0.75, 0.6875, 0.75, 0.6875, 0.75, 0.6875, 0.75, 0.6875, 0.75, 0.6875, 0.75, 0.6875, 0.75, 0.6875, 0.75, 0.6875, 0.75, 0.6875, 0.75, 0.6875, 0.75, 0.6875, 0.75, 0.6875, 0.75, 0.6875, 0.75, 0.6875, 0.75, 0.6875, 0.75, 0.6875, 0.75, 0.6875, 0.75, 0.6875, 0.75, 0.6875, 0.75, 0.6875, 0.75, 0.6875, 0.75, 0.6875, 0.75, 0.6875, 0.75, 0.6875, 0.7449, 0.6875, 0.7449, 0.6875, 0.7449, 0.6875, 0.7449, 0.6875, 0.6885, 0.6875, 0.6885, 0.6875, 0.6885, 0.6875, 0.6885, 0.6875, 0.632, 0.6875, 0.632, 0.6875, 0.632, 0.6875, 0.632, 0.6875, 0.5756, 0.6875, 0.5756, 0.6875, 0.5756, 0.6875, 0.5756, 0.6875, 0.5191, 0.6875, 0.5191, 0.6875, 0.5191, 0.6875, 0.5191, 0.6875, 0.5, 0.6875, 0.5, 0.6875, 0.5, 0.0, 0.0, 0.6875, 0.5, 0.6875, 0.5, 0.6875, 0.5, 0.6875, 0.5, 0.6875, 0.5, 0.6875, 0.5, 0.6875, 0.5, 0.6875, 0.5, 0.6875, 0.5, 0.6875, 0.5, 0.6875, 0.5, 0.6875, 0.5, 0.6875, 0.5, 0.6875, 0.5, 0.6875, 0.5, 0.6875, 0.5, 0.6875, 0.5, 0.6875, 0.5, 0.6875, 0.5, 0.6875, 0.5, 0.6875, 0.5, 0.6875, 0.5, 0.6875, 0.5, 0.6875, 0.5, 0.6875, 0.5, 0.6875, 0.5, 0.6875, 0.5, 0.6875, 0.5, 0.6875, 0.5, 0.6875, 0.5, 0.6875, 0.5, 0.6875, 0.5, 0.6875, 0.5, 0.6875, 0.5, 0.6875, 0.5, 0.6875, 0.5, 0.6875, 0.5, 0.6875, 0.5, 0.6875, 0.5, 0.6875, 0.5, 0.6875, 0.5, 0.6875, 0.5, 0.6875, 0.5, 0.6875, 0.5, 0.6875, 0.5, 0.6875, 0.5, 0.6875, 0.5, 0.6875, 0.5, 0.6875, 0.5, 0.6875, 0.5, 0.6875, 0.5, 0.6875, 0.5, 0.6875, 0.5, 0.6875, 0.5, 0.6875, 0.5, 0.6875, 0.5, 0.6875, 0.5, 0.6875, 0.5, 0.6875, 0.5, 0.6875, 0.5, 0.6875, 0.5, 0.6875, 0.5, 0.6875, 0.5, 0.6875, 0.5, 0.6875, 0.5, 0.6875, 0.5, 0.6875, 0.5, 0.6875, 0.5, 0.6875, 0.5, 0.6875, 0.5, 0.6875, 0.5, 0.6875, 0.5, 0.6875, 0.5, 0.6875, 0.5, 0.6875, 0.5, 0.6875, 0.5, 0.6875, 0.5, 0.6875, 0.5, 0.6875, 0.5, 0.6875, 0.5, 0.6875, 0.5, 0.6875, 0.5, 0.6875, 0.5, 0.6875, 0.75, 0.6875, 0.75, 0.6783, 0.7592, 0.6767, 0.7608, 0.6875, 0.75, 0.6875, 0.75, 0.6814, 0.7561, 0.6799, 0.7576, 0.6875, 0.75, 0.6875, 0.75, 0.6845, 0.753, 0.683, 0.7545, 0.6875, 0.75, 0.6875, 0.75, 0.6875, 0.75, 0.6861, 0.7514, 0.6875, 0.75, 0.6875, 0.75, 0.6875, 0.75, 0.6875, 0.75, 0.6875, 0.75, 0.6875, 0.75, 0.6875, 0.75, 0.6875, 0.75, 0.6875, 0.75, 0.6875, 0.75, 0.6875, 0.75, 0.6875, 0.75, 0.6875, 0.75, 0.6875, 0.75, 0.6875, 0.75, 0.6875, 0.75, 0.6875, 0.75, 0.6875, 0.75, 0.6875, 0.75, 0.6875, 0.75, 0.6875, 0.75, 0.6875, 0.75, 0.6875, 0.75, 0.6875, 0.75, 0.6875, 0.75, 0.6875, 0.75, 0.6875, 0.75, 0.6875, 0.75, 0.6875, 0.75, 0.6875, 0.75, 0.6875, 0.75, 0.6875, 0.75, 0.6875, 0.75, 0.6875, 0.75, 0.6875, 0.75, 0.6875, 0.75, 0.6875, 0.75, 0.6875, 0.75, 0.6314, 0.8061, 0.625, 0.8125, 0.6875, 0.75, 0.6875, 0.75, 0.6875, 0.75, 0.6875, 0.75, 0.6875, 0.75, 0.6875, 0.75, 0.6875, 0.75, 0.6875, 0.75, 0.6875, 0.75, 0.6875, 0.75, 0.6875, 0.75, 0.6875, 0.75, 0.6875, 0.75, 0.6875, 0.75, 0.6875, 0.75, 0.6875, 0.75, 0.6875, 0.75, 0.6875, 0.6885, 0.6875, 0.6885, 0.6875, 0.7449, 0.6875, 0.7449, 0.6875, 0.5756, 0.6875, 0.632, 0.6875, 0.632, 0.6875, 0.5756, 0.6875, 0.5191, 0.6875, 0.5, 0.6875, 0.5, 0.6875, 0.5, 0.6875, 0.5, 0.6875, 0.5, 0.6875, 0.5, 0.6875, 0.5, 0.6875, 0.5, 0.6875, 0.5, 0.6875, 0.5, 0.6875, 0.5, 0.6875, 0.5, 0.6875, 0.5, 0.6875, 0.5, 0.6875, 0.5, 0.6875, 0.5, 0.6875, 0.5, 0.6875, 0.5, 0.6875, 0.5, 0.6875, 0.5, 0.6875, 0.5, 0.6875, 0.5, 0.6875, 0.5, 0.6875, 0.5, 0.6875, 0.5, 0.6875, 0.5, 0.6875, 0.5, 0.6875, 0.5, 0.6875, 0.5, 0.6875, 0.5, 0.6875, 0.5, 0.6875, 0.5, 0.6875, 0.5, 0.6875, 0.5, 0.6875, 0.5, 0.6875, 0.5, 0.6875, 0.5, 0.6875, 0.5, 0.6875, 0.5, 0.6875, 0.5, 0.6875, 0.5, 0.6875, 0.5, 0.6875, 0.5, 0.6875, 0.5, 0.6875, 0.5, 0.6875, 0.5, 0.6875, 0.5, 0.6875, 0.5, 0.6875, 0.5, 0.6875, 0.5, 0.6875, 0.5, 0.6875, 0.5, 0.6875, 0.5, 0.6875, 0.5, 0.6875, 0.5, 0.6875, 0.5, 0.6875, 0.5, 0.6875, 0.5, 0.6875, 0.5, 0.6875, 0.5, 0.6875, 0.5, 0.6875, 0.5, 0.6875, 0.5, 0.6875, 0.5, 0.6875, 0.5, 0.6875, 0.5, 0.6875, 0.5, 0.6875, 0.5, 0.6875, 0.5, 0.6875, 0.5, 0.6875, 0.5, 0.6875, 0.5, 0.6875, 0.5, 0.6875, 0.5, 0.6875, 0.5, 0.6875, 0.5, 0.6875, 0.5191, 0.6875, 0.75, 0.6875, 0.5, 0.6875, 0.5191, 0.6875, 0.5756, 0.6875, 0.632, 0.6875, 0.6885, 0.6875, 0.7449, 0.6875, 0.75, 0.6875, 0.7449, 0.6875, 0.75, 0.6875, 0.75, 0.6875, 0.75, 0.6875, 0.75, 0.6875, 0.75, 0.6875, 0.75, 0.6875, 0.75, 0.6875, 0.75, 0.6875, 0.75, 0.6875, 0.75, 0.4819, 0.875, 0.504, 0.8125, 0.5308, 0.8125, 0.5308, 0.875, 0.5681, 0.875, 0.5308, 0.875, 0.5308, 0.8125, 0.504, 0.8125, 0.4777, 0.8125, 0.4777, 0.75, 0.0, 0.0, 0.0, 0.0, 0.0, 0.0, 0.0, 0.0, 0.625, 0.5, 0.5308, 0.5, 0.5308, 0.5, 0.625, 0.5, 0.4777, 0.5, 0.375, 0.5, 0.375, 0.5, 0.4777, 0.5, 0.5308, 0.5, 0.4777, 0.5, 0.4777, 0.5, 0.5308, 0.5, 0.0, 0.0, 0.0, 0.0, 0.0, 0.0, 0.0, 0.0, 0.6875, 0.5, 0.625, 0.5, 0.625, 0.5, 0.6875, 0.5, 0.0, 0.0, 0.0, 0.0, 0.0, 0.0, 0.0, 0.0, 0.0, 0.0, 0.0, 0.0, 0.0, 0.0, 0.0, 0.0, 0.0, 0.0, 0.0, 0.0, 0.0, 0.0, 0.0, 0.0, 0.0, 0.0, 0.0, 0.0, 0.0, 0.0, 0.0, 0.0, 0.0, 0.0, 0.375, 0.4381, 0.375, 0.5, 0.375, 0.5, 0.0, 0.0, 0.0, 0.0, 0.0, 0.0, 0.0, 0.0, 0.0, 0.0, 0.0, 0.0, 0.0, 0.0, 0.0, 0.0, 0.0, 0.0, 0.0, 0.0, 0.0, 0.0, 0.0, 0.0, 0.0, 0.0, 0.0, 0.0, 0.0, 0.0, 0.0, 0.0, 0.0, 0.0, 0.0, 0.0, 0.0, 0.0, 0.0, 0.0, 0.0, 0.0, 0.0, 0.0, 0.0, 0.0, 0.0, 0.0, 0.0, 0.0, 0.0, 0.0, 0.0, 0.0, 0.0, 0.0, 0.0, 0.0, 0.0, 0.0, 0.0, 0.0, 0.0, 0.0, 0.0, 0.0, 0.0, 0.0, 0.0, 0.0, 0.0, 0.0, 0.0, 0.0, 0.0, 0.0, 0.0, 0.0, 0.0, 0.0, 0.0, 0.0, 0.0, 0.0, 0.0, 0.0, 0.0, 0.0])
me_cube.materials.append(mat_material)
me_cube.use_remesh_preserve_volume = False
me_cube.use_remesh_preserve_attributes = False
me_cube.use_mirror_vertex_groups = False
me_cube.update()
me_cube_001 = bpy.data.meshes.new('Cube.001')
me_cube_001.from_pydata([(-1.0, -1.0, -1.0), (-1.0, -1.0, 1.0), (-1.0, 1.0, -1.0), (-1.0, 1.0, 1.0), (1.0, -1.0, -1.0), (1.0, -1.0, 1.0), (1.0, 1.0, -1.0), (1.0, 1.0, 1.0), (-1.0, -5.0, -1.0), (-1.0, -5.0, 1.0), (-1.0, -3.0, -1.0), (-1.0, -3.0, 1.0), (1.0, -5.0, -1.0), (1.0, -5.0, 1.0), (1.0, -3.0, -1.0), (1.0, -3.0, 1.0), (-1.0, -9.0, -1.0), (-1.0, -9.0, 1.0), (-1.0, -7.0, -1.0), (-1.0, -7.0, 1.0), (1.0, -9.0, -1.0), (1.0, -9.0, 1.0), (1.0, -7.0, -1.0), (1.0, -7.0, 1.0), (-1.0, -13.0, -1.0), (-1.0, -13.0, 1.0), (-1.0, -11.0, -1.0), (-1.0, -11.0, 1.0), (1.0, -13.0, -1.0), (1.0, -13.0, 1.0), (1.0, -11.0, -1.0), (1.0, -11.0, 1.0), (-1.0, -17.0, -1.0), (-1.0, -17.0, 1.0), (-1.0, -15.0, -1.0), (-1.0, -15.0, 1.0), (1.0, -17.0, -1.0), (1.0, -17.0, 1.0), (1.0, -15.0, -1.0), (1.0, -15.0, 1.0), (-1.0, -21.0, -1.0), (-1.0, -21.0, 1.0), (-1.0, -19.0, -1.0), (-1.0, -19.0, 1.0), (1.0, -21.0, -1.0), (1.0, -21.0, 1.0), (1.0, -19.0, -1.0), (1.0, -19.0, 1.0), (-1.0, -25.0, -1.0), (-1.0, -25.0, 1.0), (-1.0, -23.0, -1.0), (-1.0, -23.0, 1.0), (1.0, -25.0, -1.0), (1.0, -25.0, 1.0), (1.0, -23.0, -1.0), (1.0, -23.0, 1.0), (-1.0, -29.0, -1.0), (-1.0, -29.0, 1.0), (-1.0, -27.0, -1.0), (-1.0, -27.0, 1.0), (1.0, -29.0, -1.0), (1.0, -29.0, 1.0), (1.0, -27.0, -1.0), (1.0, -27.0, 1.0), (-1.0, -33.0, -1.0), (-1.0, -33.0, 1.0), (-1.0, -31.0, -1.0), (-1.0, -31.0, 1.0), (1.0, -33.0, -1.0), (1.0, -33.0, 1.0), (1.0, -31.0, -1.0), (1.0, -31.0, 1.0), (-1.0, -37.0, -1.0), (-1.0, -37.0, 1.0), (-1.0, -35.0, -1.0), (-1.0, -35.0, 1.0), (1.0, -37.0, -1.0), (1.0, -37.0, 1.0), (1.0, -35.0, -1.0), (1.0, -35.0, 1.0), (-1.0, -41.0, -1.0), (-1.0, -41.0, 1.0), (-1.0, -39.0, -1.0), (-1.0, -39.0, 1.0), (1.0, -41.0, -1.0), (1.0, -41.0, 1.0), (1.0, -39.0, -1.0), (1.0, -39.0, 1.0), (-1.0, -45.0, -1.0), (-1.0, -45.0, 1.0), (-1.0, -43.0, -1.0), (-1.0, -43.0, 1.0), (1.0, -45.0, -1.0), (1.0, -45.0, 1.0), (1.0, -43.0, -1.0), (1.0, -43.0, 1.0), (-1.0, -49.0, -1.0), (-1.0, -49.0, 1.0), (-1.0, -47.0, -1.0), (-1.0, -47.0, 1.0), (1.0, -49.0, -1.0), (1.0, -49.0, 1.0), (1.0, -47.0, -1.0), (1.0, -47.0, 1.0), (-1.0, -53.0, -1.0), (-1.0, -53.0, 1.0), (-1.0, -51.0, -1.0), (-1.0, -51.0, 1.0), (1.0, -53.0, -1.0), (1.0, -53.0, 1.0), (1.0, -51.0, -1.0), (1.0, -51.0, 1.0), (-1.0, -57.0, -1.0), (-1.0, -57.0, 1.0), (-1.0, -55.0, -1.0), (-1.0, -55.0, 1.0), (1.0, -57.0, -1.0), (1.0, -57.0, 1.0), (1.0, -55.0, -1.0), (1.0, -55.0, 1.0), (-1.0, -61.0, -1.0), (-1.0, -61.0, 1.0), (-1.0, -59.0, -1.0), (-1.0, -59.0, 1.0), (1.0, -61.0, -1.0), (1.0, -61.0, 1.0), (1.0, -59.0, -1.0), (1.0, -59.0, 1.0), (-1.0, -65.0, -1.0), (-1.0, -65.0, 1.0), (-1.0, -63.0, -1.0), (-1.0, -63.0, 1.0), (1.0, -65.0, -1.0), (1.0, -65.0, 1.0), (1.0, -63.0, -1.0), (1.0, -63.0, 1.0), (-1.0, -69.0, -1.0), (-1.0, -69.0, 1.0), (-1.0, -67.0, -1.0), (-1.0, -67.0, 1.0), (1.0, -69.0, -1.0), (1.0, -69.0, 1.0), (1.0, -67.0, -1.0), (1.0, -67.0, 1.0), (-1.0, -73.0, -1.0), (-1.0, -73.0, 1.0), (-1.0, -71.0, -1.0), (-1.0, -71.0, 1.0), (1.0, -73.0, -1.0), (1.0, -73.0, 1.0), (1.0, -71.0, -1.0), (1.0, -71.0, 1.0), (-1.0, -77.0, -1.0), (-1.0, -77.0, 1.0), (-1.0, -75.0, -1.0), (-1.0, -75.0, 1.0), (1.0, -77.0, -1.0), (1.0, -77.0, 1.0), (1.0, -75.0, -1.0), (1.0, -75.0, 1.0), (-1.0, -81.0, -1.0), (-1.0, -81.0, 1.0), (-1.0, -79.0, -1.0), (-1.0, -79.0, 1.0), (1.0, -81.0, -1.0), (1.0, -81.0, 1.0), (1.0, -79.0, -1.0), (1.0, -79.0, 1.0), (-1.0, -85.0, -1.0), (-1.0, -85.0, 1.0), (-1.0, -83.0, -1.0), (-1.0, -83.0, 1.0), (1.0, -85.0, -1.0), (1.0, -85.0, 1.0), (1.0, -83.0, -1.0), (1.0, -83.0, 1.0), (-1.0, -89.0, -1.0), (-1.0, -89.0, 1.0), (-1.0, -87.0, -1.0), (-1.0, -87.0, 1.0), (1.0, -89.0, -1.0), (1.0, -89.0, 1.0), (1.0, -87.0, -1.0), (1.0, -87.0, 1.0), (-1.0, -93.0, -1.0), (-1.0, -93.0, 1.0), (-1.0, -91.0, -1.0), (-1.0, -91.0, 1.0), (1.0, -93.0, -1.0), (1.0, -93.0, 1.0), (1.0, -91.0, -1.0), (1.0, -91.0, 1.0), (-1.0, -97.0, -1.0), (-1.0, -97.0, 1.0), (-1.0, -95.0, -1.0), (-1.0, -95.0, 1.0), (1.0, -97.0, -1.0), (1.0, -97.0, 1.0), (1.0, -95.0, -1.0), (1.0, -95.0, 1.0), (-1.0, -101.0, -1.0), (-1.0, -101.0, 1.0), (-1.0, -99.0, -1.0), (-1.0, -99.0, 1.0), (1.0, -101.0, -1.0), (1.0, -101.0, 1.0), (1.0, -99.0, -1.0), (1.0, -99.0, 1.0), (-1.0, -105.0, -1.0), (-1.0, -105.0, 1.0), (-1.0, -103.0, -1.0), (-1.0, -103.0, 1.0), (1.0, -105.0, -1.0), (1.0, -105.0, 1.0), (1.0, -103.0, -1.0), (1.0, -103.0, 1.0), (-1.0, -109.0, -1.0), (-1.0, -109.0, 1.0), (-1.0, -107.0, -1.0), (-1.0, -107.0, 1.0), (1.0, -109.0, -1.0), (1.0, -109.0, 1.0), (1.0, -107.0, -1.0), (1.0, -107.0, 1.0), (-1.0, -113.0, -1.0), (-1.0, -113.0, 1.0), (-1.0, -111.0, -1.0), (-1.0, -111.0, 1.0), (1.0, -113.0, -1.0), (1.0, -113.0, 1.0), (1.0, -111.0, -1.0), (1.0, -111.0, 1.0), (-1.0, -117.0, -1.0), (-1.0, -117.0, 1.0), (-1.0, -115.0, -1.0), (-1.0, -115.0, 1.0), (1.0, -117.0, -1.0), (1.0, -117.0, 1.0), (1.0, -115.0, -1.0), (1.0, -115.0, 1.0), (-1.0, -121.0, -1.0), (-1.0, -121.0, 1.0), (-1.0, -119.0, -1.0), (-1.0, -119.0, 1.0), (1.0, -121.0, -1.0), (1.0, -121.0, 1.0), (1.0, -119.0, -1.0), (1.0, -119.0, 1.0), (-1.0, -125.0, -1.0), (-1.0, -125.0, 1.0), (-1.0, -123.0, -1.0), (-1.0, -123.0, 1.0), (1.0, -125.0, -1.0), (1.0, -125.0, 1.0), (1.0, -123.0, -1.0), (1.0, -123.0, 1.0), (-1.0, -129.0, -1.0), (-1.0, -129.0, 1.0), (-1.0, -127.0, -1.0), (-1.0, -127.0, 1.0), (1.0, -129.0, -1.0), (1.0, -129.0, 1.0), (1.0, -127.0, -1.0), (1.0, -127.0, 1.0), (-1.0, -133.0, -1.0), (-1.0, -133.0, 1.0), (-1.0, -131.0, -1.0), (-1.0, -131.0, 1.0), (1.0, -133.0, -1.0), (1.0, -133.0, 1.0), (1.0, -131.0, -1.0), (1.0, -131.0, 1.0), (-1.0, -137.0, -1.0), (-1.0, -137.0, 1.0), (-1.0, -135.0, -1.0), (-1.0, -135.0, 1.0), (1.0, -137.0, -1.0), (1.0, -137.0, 1.0), (1.0, -135.0, -1.0), (1.0, -135.0, 1.0), (-1.0, -141.0, -1.0), (-1.0, -141.0, 1.0), (-1.0, -139.0, -1.0), (-1.0, -139.0, 1.0), (1.0, -141.0, -1.0), (1.0, -141.0, 1.0), (1.0, -139.0, -1.0), (1.0, -139.0, 1.0)], [], [(0, 1, 3, 2), (2, 3, 7, 6), (6, 7, 5, 4), (4, 5, 1, 0), (2, 6, 4, 0), (7, 3, 1, 5), (8, 9, 11, 10), (10, 11, 15, 14), (14, 15, 13, 12), (12, 13, 9, 8), (10, 14, 12, 8), (15, 11, 9, 13), (16, 17, 19, 18), (18, 19, 23, 22), (22, 23, 21, 20), (20, 21, 17, 16), (18, 22, 20, 16), (23, 19, 17, 21), (24, 25, 27, 26), (26, 27, 31, 30), (30, 31, 29, 28), (28, 29, 25, 24), (26, 30, 28, 24), (31, 27, 25, 29), (32, 33, 35, 34), (34, 35, 39, 38), (38, 39, 37, 36), (36, 37, 33, 32), (34, 38, 36, 32), (39, 35, 33, 37), (40, 41, 43, 42), (42, 43, 47, 46), (46, 47, 45, 44), (44, 45, 41, 40), (42, 46, 44, 40), (47, 43, 41, 45), (48, 49, 51, 50), (50, 51, 55, 54), (54, 55, 53, 52), (52, 53, 49, 48), (50, 54, 52, 48), (55, 51, 49, 53), (56, 57, 59, 58), (58, 59, 63, 62), (62, 63, 61, 60), (60, 61, 57, 56), (58, 62, 60, 56), (63, 59, 57, 61), (64, 65, 67, 66), (66, 67, 71, 70), (70, 71, 69, 68), (68, 69, 65, 64), (66, 70, 68, 64), (71, 67, 65, 69), (72, 73, 75, 74), (74, 75, 79, 78), (78, 79, 77, 76), (76, 77, 73, 72), (74, 78, 76, 72), (79, 75, 73, 77), (80, 81, 83, 82), (82, 83, 87, 86), (86, 87, 85, 84), (84, 85, 81, 80), (82, 86, 84, 80), (87, 83, 81, 85), (88, 89, 91, 90), (90, 91, 95, 94), (94, 95, 93, 92), (92, 93, 89, 88), (90, 94, 92, 88), (95, 91, 89, 93), (96, 97, 99, 98), (98, 99, 103, 102), (102, 103, 101, 100), (100, 101, 97, 96), (98, 102, 100, 96), (103, 99, 97, 101), (104, 105, 107, 106), (106, 107, 111, 110), (110, 111, 109, 108), (108, 109, 105, 104), (106, 110, 108, 104), (111, 107, 105, 109), (112, 113, 115, 114), (114, 115, 119, 118), (118, 119, 117, 116), (116, 117, 113, 112), (114, 118, 116, 112), (119, 115, 113, 117), (120, 121, 123, 122), (122, 123, 127, 126), (126, 127, 125, 124), (124, 125, 121, 120), (122, 126, 124, 120), (127, 123, 121, 125), (128, 129, 131, 130), (130, 131, 135, 134), (134, 135, 133, 132), (132, 133, 129, 128), (130, 134, 132, 128), (135, 131, 129, 133), (136, 137, 139, 138), (138, 139, 143, 142), (142, 143, 141, 140), (140, 141, 137, 136), (138, 142, 140, 136), (143, 139, 137, 141), (144, 145, 147, 146), (146, 147, 151, 150), (150, 151, 149, 148), (148, 149, 145, 144), (146, 150, 148, 144), (151, 147, 145, 149), (152, 153, 155, 154), (154, 155, 159, 158), (158, 159, 157, 156), (156, 157, 153, 152), (154, 158, 156, 152), (159, 155, 153, 157), (160, 161, 163, 162), (162, 163, 167, 166), (166, 167, 165, 164), (164, 165, 161, 160), (162, 166, 164, 160), (167, 163, 161, 165), (168, 169, 171, 170), (170, 171, 175, 174), (174, 175, 173, 172), (172, 173, 169, 168), (170, 174, 172, 168), (175, 171, 169, 173), (176, 177, 179, 178), (178, 179, 183, 182), (182, 183, 181, 180), (180, 181, 177, 176), (178, 182, 180, 176), (183, 179, 177, 181), (184, 185, 187, 186), (186, 187, 191, 190), (190, 191, 189, 188), (188, 189, 185, 184), (186, 190, 188, 184), (191, 187, 185, 189), (192, 193, 195, 194), (194, 195, 199, 198), (198, 199, 197, 196), (196, 197, 193, 192), (194, 198, 196, 192), (199, 195, 193, 197), (200, 201, 203, 202), (202, 203, 207, 206), (206, 207, 205, 204), (204, 205, 201, 200), (202, 206, 204, 200), (207, 203, 201, 205), (208, 209, 211, 210), (210, 211, 215, 214), (214, 215, 213, 212), (212, 213, 209, 208), (210, 214, 212, 208), (215, 211, 209, 213), (216, 217, 219, 218), (218, 219, 223, 222), (222, 223, 221, 220), (220, 221, 217, 216), (218, 222, 220, 216), (223, 219, 217, 221), (224, 225, 227, 226), (226, 227, 231, 230), (230, 231, 229, 228), (228, 229, 225, 224), (226, 230, 228, 224), (231, 227, 225, 229), (232, 233, 235, 234), (234, 235, 239, 238), (238, 239, 237, 236), (236, 237, 233, 232), (234, 238, 236, 232), (239, 235, 233, 237), (240, 241, 243, 242), (242, 243, 247, 246), (246, 247, 245, 244), (244, 245, 241, 240), (242, 246, 244, 240), (247, 243, 241, 245), (248, 249, 251, 250), (250, 251, 255, 254), (254, 255, 253, 252), (252, 253, 249, 248), (250, 254, 252, 248), (255, 251, 249, 253), (256, 257, 259, 258), (258, 259, 263, 262), (262, 263, 261, 260), (260, 261, 257, 256), (258, 262, 260, 256), (263, 259, 257, 261), (264, 265, 267, 266), (266, 267, 271, 270), (270, 271, 269, 268), (268, 269, 265, 264), (266, 270, 268, 264), (271, 267, 265, 269), (272, 273, 275, 274), (274, 275, 279, 278), (278, 279, 277, 276), (276, 277, 273, 272), (274, 278, 276, 272), (279, 275, 273, 277), (280, 281, 283, 282), (282, 283, 287, 286), (286, 287, 285, 284), (284, 285, 281, 280), (282, 286, 284, 280), (287, 283, 281, 285)])
_uv = me_cube_001.uv_layers.new(name='UVMap')
_uv.uv.foreach_set('vector', [0.375, 0.0, 0.625, 0.0, 0.625, 0.25, 0.375, 0.25, 0.375, 0.25, 0.625, 0.25, 0.625, 0.5, 0.375, 0.5, 0.375, 0.5, 0.625, 0.5, 0.625, 0.75, 0.375, 0.75, 0.375, 0.75, 0.625, 0.75, 0.625, 1.0, 0.375, 1.0, 0.125, 0.5, 0.375, 0.5, 0.375, 0.75, 0.125, 0.75, 0.625, 0.5, 0.875, 0.5, 0.875, 0.75, 0.625, 0.75, 0.375, 0.0, 0.625, 0.0, 0.625, 0.25, 0.375, 0.25, 0.375, 0.25, 0.625, 0.25, 0.625, 0.5, 0.375, 0.5, 0.375, 0.5, 0.625, 0.5, 0.625, 0.75, 0.375, 0.75, 0.375, 0.75, 0.625, 0.75, 0.625, 1.0, 0.375, 1.0, 0.125, 0.5, 0.375, 0.5, 0.375, 0.75, 0.125, 0.75, 0.625, 0.5, 0.875, 0.5, 0.875, 0.75, 0.625, 0.75, 0.375, 0.0, 0.625, 0.0, 0.625, 0.25, 0.375, 0.25, 0.375, 0.25, 0.625, 0.25, 0.625, 0.5, 0.375, 0.5, 0.375, 0.5, 0.625, 0.5, 0.625, 0.75, 0.375, 0.75, 0.375, 0.75, 0.625, 0.75, 0.625, 1.0, 0.375, 1.0, 0.125, 0.5, 0.375, 0.5, 0.375, 0.75, 0.125, 0.75, 0.625, 0.5, 0.875, 0.5, 0.875, 0.75, 0.625, 0.75, 0.375, 0.0, 0.625, 0.0, 0.625, 0.25, 0.375, 0.25, 0.375, 0.25, 0.625, 0.25, 0.625, 0.5, 0.375, 0.5, 0.375, 0.5, 0.625, 0.5, 0.625, 0.75, 0.375, 0.75, 0.375, 0.75, 0.625, 0.75, 0.625, 1.0, 0.375, 1.0, 0.125, 0.5, 0.375, 0.5, 0.375, 0.75, 0.125, 0.75, 0.625, 0.5, 0.875, 0.5, 0.875, 0.75, 0.625, 0.75, 0.375, 0.0, 0.625, 0.0, 0.625, 0.25, 0.375, 0.25, 0.375, 0.25, 0.625, 0.25, 0.625, 0.5, 0.375, 0.5, 0.375, 0.5, 0.625, 0.5, 0.625, 0.75, 0.375, 0.75, 0.375, 0.75, 0.625, 0.75, 0.625, 1.0, 0.375, 1.0, 0.125, 0.5, 0.375, 0.5, 0.375, 0.75, 0.125, 0.75, 0.625, 0.5, 0.875, 0.5, 0.875, 0.75, 0.625, 0.75, 0.375, 0.0, 0.625, 0.0, 0.625, 0.25, 0.375, 0.25, 0.375, 0.25, 0.625, 0.25, 0.625, 0.5, 0.375, 0.5, 0.375, 0.5, 0.625, 0.5, 0.625, 0.75, 0.375, 0.75, 0.375, 0.75, 0.625, 0.75, 0.625, 1.0, 0.375, 1.0, 0.125, 0.5, 0.375, 0.5, 0.375, 0.75, 0.125, 0.75, 0.625, 0.5, 0.875, 0.5, 0.875, 0.75, 0.625, 0.75, 0.375, 0.0, 0.625, 0.0, 0.625, 0.25, 0.375, 0.25, 0.375, 0.25, 0.625, 0.25, 0.625, 0.5, 0.375, 0.5, 0.375, 0.5, 0.625, 0.5, 0.625, 0.75, 0.375, 0.75, 0.375, 0.75, 0.625, 0.75, 0.625, 1.0, 0.375, 1.0, 0.125, 0.5, 0.375, 0.5, 0.375, 0.75, 0.125, 0.75, 0.625, 0.5, 0.875, 0.5, 0.875, 0.75, 0.625, 0.75, 0.375, 0.0, 0.625, 0.0, 0.625, 0.25, 0.375, 0.25, 0.375, 0.25, 0.625, 0.25, 0.625, 0.5, 0.375, 0.5, 0.375, 0.5, 0.625, 0.5, 0.625, 0.75, 0.375, 0.75, 0.375, 0.75, 0.625, 0.75, 0.625, 1.0, 0.375, 1.0, 0.125, 0.5, 0.375, 0.5, 0.375, 0.75, 0.125, 0.75, 0.625, 0.5, 0.875, 0.5, 0.875, 0.75, 0.625, 0.75, 0.375, 0.0, 0.625, 0.0, 0.625, 0.25, 0.375, 0.25, 0.375, 0.25, 0.625, 0.25, 0.625, 0.5, 0.375, 0.5, 0.375, 0.5, 0.625, 0.5, 0.625, 0.75, 0.375, 0.75, 0.375, 0.75, 0.625, 0.75, 0.625, 1.0, 0.375, 1.0, 0.125, 0.5, 0.375, 0.5, 0.375, 0.75, 0.125, 0.75, 0.625, 0.5, 0.875, 0.5, 0.875, 0.75, 0.625, 0.75, 0.375, 0.0, 0.625, 0.0, 0.625, 0.25, 0.375, 0.25, 0.375, 0.25, 0.625, 0.25, 0.625, 0.5, 0.375, 0.5, 0.375, 0.5, 0.625, 0.5, 0.625, 0.75, 0.375, 0.75, 0.375, 0.75, 0.625, 0.75, 0.625, 1.0, 0.375, 1.0, 0.125, 0.5, 0.375, 0.5, 0.375, 0.75, 0.125, 0.75, 0.625, 0.5, 0.875, 0.5, 0.875, 0.75, 0.625, 0.75, 0.375, 0.0, 0.625, 0.0, 0.625, 0.25, 0.375, 0.25, 0.375, 0.25, 0.625, 0.25, 0.625, 0.5, 0.375, 0.5, 0.375, 0.5, 0.625, 0.5, 0.625, 0.75, 0.375, 0.75, 0.375, 0.75, 0.625, 0.75, 0.625, 1.0, 0.375, 1.0, 0.125, 0.5, 0.375, 0.5, 0.375, 0.75, 0.125, 0.75, 0.625, 0.5, 0.875, 0.5, 0.875, 0.75, 0.625, 0.75, 0.375, 0.0, 0.625, 0.0, 0.625, 0.25, 0.375, 0.25, 0.375, 0.25, 0.625, 0.25, 0.625, 0.5, 0.375, 0.5, 0.375, 0.5, 0.625, 0.5, 0.625, 0.75, 0.375, 0.75, 0.375, 0.75, 0.625, 0.75, 0.625, 1.0, 0.375, 1.0, 0.125, 0.5, 0.375, 0.5, 0.375, 0.75, 0.125, 0.75, 0.625, 0.5, 0.875, 0.5, 0.875, 0.75, 0.625, 0.75, 0.375, 0.0, 0.625, 0.0, 0.625, 0.25, 0.375, 0.25, 0.375, 0.25, 0.625, 0.25, 0.625, 0.5, 0.375, 0.5, 0.375, 0.5, 0.625, 0.5, 0.625, 0.75, 0.375, 0.75, 0.375, 0.75, 0.625, 0.75, 0.625, 1.0, 0.375, 1.0, 0.125, 0.5, 0.375, 0.5, 0.375, 0.75, 0.125, 0.75, 0.625, 0.5, 0.875, 0.5, 0.875, 0.75, 0.625, 0.75, 0.375, 0.0, 0.625, 0.0, 0.625, 0.25, 0.375, 0.25, 0.375, 0.25, 0.625, 0.25, 0.625, 0.5, 0.375, 0.5, 0.375, 0.5, 0.625, 0.5, 0.625, 0.75, 0.375, 0.75, 0.375, 0.75, 0.625, 0.75, 0.625, 1.0, 0.375, 1.0, 0.125, 0.5, 0.375, 0.5, 0.375, 0.75, 0.125, 0.75, 0.625, 0.5, 0.875, 0.5, 0.875, 0.75, 0.625, 0.75, 0.375, 0.0, 0.625, 0.0, 0.625, 0.25, 0.375, 0.25, 0.375, 0.25, 0.625, 0.25, 0.625, 0.5, 0.375, 0.5, 0.375, 0.5, 0.625, 0.5, 0.625, 0.75, 0.375, 0.75, 0.375, 0.75, 0.625, 0.75, 0.625, 1.0, 0.375, 1.0, 0.125, 0.5, 0.375, 0.5, 0.375, 0.75, 0.125, 0.75, 0.625, 0.5, 0.875, 0.5, 0.875, 0.75, 0.625, 0.75, 0.375, 0.0, 0.625, 0.0, 0.625, 0.25, 0.375, 0.25, 0.375, 0.25, 0.625, 0.25, 0.625, 0.5, 0.375, 0.5, 0.375, 0.5, 0.625, 0.5, 0.625, 0.75, 0.375, 0.75, 0.375, 0.75, 0.625, 0.75, 0.625, 1.0, 0.375, 1.0, 0.125, 0.5, 0.375, 0.5, 0.375, 0.75, 0.125, 0.75, 0.625, 0.5, 0.875, 0.5, 0.875, 0.75, 0.625, 0.75, 0.375, 0.0, 0.625, 0.0, 0.625, 0.25, 0.375, 0.25, 0.375, 0.25, 0.625, 0.25, 0.625, 0.5, 0.375, 0.5, 0.375, 0.5, 0.625, 0.5, 0.625, 0.75, 0.375, 0.75, 0.375, 0.75, 0.625, 0.75, 0.625, 1.0, 0.375, 1.0, 0.125, 0.5, 0.375, 0.5, 0.375, 0.75, 0.125, 0.75, 0.625, 0.5, 0.875, 0.5, 0.875, 0.75, 0.625, 0.75, 0.375, 0.0, 0.625, 0.0, 0.625, 0.25, 0.375, 0.25, 0.375, 0.25, 0.625, 0.25, 0.625, 0.5, 0.375, 0.5, 0.375, 0.5, 0.625, 0.5, 0.625, 0.75, 0.375, 0.75, 0.375, 0.75, 0.625, 0.75, 0.625, 1.0, 0.375, 1.0, 0.125, 0.5, 0.375, 0.5, 0.375, 0.75, 0.125, 0.75, 0.625, 0.5, 0.875, 0.5, 0.875, 0.75, 0.625, 0.75, 0.375, 0.0, 0.625, 0.0, 0.625, 0.25, 0.375, 0.25, 0.375, 0.25, 0.625, 0.25, 0.625, 0.5, 0.375, 0.5, 0.375, 0.5, 0.625, 0.5, 0.625, 0.75, 0.375, 0.75, 0.375, 0.75, 0.625, 0.75, 0.625, 1.0, 0.375, 1.0, 0.125, 0.5, 0.375, 0.5, 0.375, 0.75, 0.125, 0.75, 0.625, 0.5, 0.875, 0.5, 0.875, 0.75, 0.625, 0.75, 0.375, 0.0, 0.625, 0.0, 0.625, 0.25, 0.375, 0.25, 0.375, 0.25, 0.625, 0.25, 0.625, 0.5, 0.375, 0.5, 0.375, 0.5, 0.625, 0.5, 0.625, 0.75, 0.375, 0.75, 0.375, 0.75, 0.625, 0.75, 0.625, 1.0, 0.375, 1.0, 0.125, 0.5, 0.375, 0.5, 0.375, 0.75, 0.125, 0.75, 0.625, 0.5, 0.875, 0.5, 0.875, 0.75, 0.625, 0.75, 0.375, 0.0, 0.625, 0.0, 0.625, 0.25, 0.375, 0.25, 0.375, 0.25, 0.625, 0.25, 0.625, 0.5, 0.375, 0.5, 0.375, 0.5, 0.625, 0.5, 0.625, 0.75, 0.375, 0.75, 0.375, 0.75, 0.625, 0.75, 0.625, 1.0, 0.375, 1.0, 0.125, 0.5, 0.375, 0.5, 0.375, 0.75, 0.125, 0.75, 0.625, 0.5, 0.875, 0.5, 0.875, 0.75, 0.625, 0.75, 0.375, 0.0, 0.625, 0.0, 0.625, 0.25, 0.375, 0.25, 0.375, 0.25, 0.625, 0.25, 0.625, 0.5, 0.375, 0.5, 0.375, 0.5, 0.625, 0.5, 0.625, 0.75, 0.375, 0.75, 0.375, 0.75, 0.625, 0.75, 0.625, 1.0, 0.375, 1.0, 0.125, 0.5, 0.375, 0.5, 0.375, 0.75, 0.125, 0.75, 0.625, 0.5, 0.875, 0.5, 0.875, 0.75, 0.625, 0.75, 0.375, 0.0, 0.625, 0.0, 0.625, 0.25, 0.375, 0.25, 0.375, 0.25, 0.625, 0.25, 0.625, 0.5, 0.375, 0.5, 0.375, 0.5, 0.625, 0.5, 0.625, 0.75, 0.375, 0.75, 0.375, 0.75, 0.625, 0.75, 0.625, 1.0, 0.375, 1.0, 0.125, 0.5, 0.375, 0.5, 0.375, 0.75, 0.125, 0.75, 0.625, 0.5, 0.875, 0.5, 0.875, 0.75, 0.625, 0.75, 0.375, 0.0, 0.625, 0.0, 0.625, 0.25, 0.375, 0.25, 0.375, 0.25, 0.625, 0.25, 0.625, 0.5, 0.375, 0.5, 0.375, 0.5, 0.625, 0.5, 0.625, 0.75, 0.375, 0.75, 0.375, 0.75, 0.625, 0.75, 0.625, 1.0, 0.375, 1.0, 0.125, 0.5, 0.375, 0.5, 0.375, 0.75, 0.125, 0.75, 0.625, 0.5, 0.875, 0.5, 0.875, 0.75, 0.625, 0.75, 0.375, 0.0, 0.625, 0.0, 0.625, 0.25, 0.375, 0.25, 0.375, 0.25, 0.625, 0.25, 0.625, 0.5, 0.375, 0.5, 0.375, 0.5, 0.625, 0.5, 0.625, 0.75, 0.375, 0.75, 0.375, 0.75, 0.625, 0.75, 0.625, 1.0, 0.375, 1.0, 0.125, 0.5, 0.375, 0.5, 0.375, 0.75, 0.125, 0.75, 0.625, 0.5, 0.875, 0.5, 0.875, 0.75, 0.625, 0.75, 0.375, 0.0, 0.625, 0.0, 0.625, 0.25, 0.375, 0.25, 0.375, 0.25, 0.625, 0.25, 0.625, 0.5, 0.375, 0.5, 0.375, 0.5, 0.625, 0.5, 0.625, 0.75, 0.375, 0.75, 0.375, 0.75, 0.625, 0.75, 0.625, 1.0, 0.375, 1.0, 0.125, 0.5, 0.375, 0.5, 0.375, 0.75, 0.125, 0.75, 0.625, 0.5, 0.875, 0.5, 0.875, 0.75, 0.625, 0.75, 0.375, 0.0, 0.625, 0.0, 0.625, 0.25, 0.375, 0.25, 0.375, 0.25, 0.625, 0.25, 0.625, 0.5, 0.375, 0.5, 0.375, 0.5, 0.625, 0.5, 0.625, 0.75, 0.375, 0.75, 0.375, 0.75, 0.625, 0.75, 0.625, 1.0, 0.375, 1.0, 0.125, 0.5, 0.375, 0.5, 0.375, 0.75, 0.125, 0.75, 0.625, 0.5, 0.875, 0.5, 0.875, 0.75, 0.625, 0.75, 0.375, 0.0, 0.625, 0.0, 0.625, 0.25, 0.375, 0.25, 0.375, 0.25, 0.625, 0.25, 0.625, 0.5, 0.375, 0.5, 0.375, 0.5, 0.625, 0.5, 0.625, 0.75, 0.375, 0.75, 0.375, 0.75, 0.625, 0.75, 0.625, 1.0, 0.375, 1.0, 0.125, 0.5, 0.375, 0.5, 0.375, 0.75, 0.125, 0.75, 0.625, 0.5, 0.875, 0.5, 0.875, 0.75, 0.625, 0.75, 0.375, 0.0, 0.625, 0.0, 0.625, 0.25, 0.375, 0.25, 0.375, 0.25, 0.625, 0.25, 0.625, 0.5, 0.375, 0.5, 0.375, 0.5, 0.625, 0.5, 0.625, 0.75, 0.375, 0.75, 0.375, 0.75, 0.625, 0.75, 0.625, 1.0, 0.375, 1.0, 0.125, 0.5, 0.375, 0.5, 0.375, 0.75, 0.125, 0.75, 0.625, 0.5, 0.875, 0.5, 0.875, 0.75, 0.625, 0.75, 0.375, 0.0, 0.625, 0.0, 0.625, 0.25, 0.375, 0.25, 0.375, 0.25, 0.625, 0.25, 0.625, 0.5, 0.375, 0.5, 0.375, 0.5, 0.625, 0.5, 0.625, 0.75, 0.375, 0.75, 0.375, 0.75, 0.625, 0.75, 0.625, 1.0, 0.375, 1.0, 0.125, 0.5, 0.375, 0.5, 0.375, 0.75, 0.125, 0.75, 0.625, 0.5, 0.875, 0.5, 0.875, 0.75, 0.625, 0.75, 0.375, 0.0, 0.625, 0.0, 0.625, 0.25, 0.375, 0.25, 0.375, 0.25, 0.625, 0.25, 0.625, 0.5, 0.375, 0.5, 0.375, 0.5, 0.625, 0.5, 0.625, 0.75, 0.375, 0.75, 0.375, 0.75, 0.625, 0.75, 0.625, 1.0, 0.375, 1.0, 0.125, 0.5, 0.375, 0.5, 0.375, 0.75, 0.125, 0.75, 0.625, 0.5, 0.875, 0.5, 0.875, 0.75, 0.625, 0.75, 0.375, 0.0, 0.625, 0.0, 0.625, 0.25, 0.375, 0.25, 0.375, 0.25, 0.625, 0.25, 0.625, 0.5, 0.375, 0.5, 0.375, 0.5, 0.625, 0.5, 0.625, 0.75, 0.375, 0.75, 0.375, 0.75, 0.625, 0.75, 0.625, 1.0, 0.375, 1.0, 0.125, 0.5, 0.375, 0.5, 0.375, 0.75, 0.125, 0.75, 0.625, 0.5, 0.875, 0.5, 0.875, 0.75, 0.625, 0.75, 0.375, 0.0, 0.625, 0.0, 0.625, 0.25, 0.375, 0.25, 0.375, 0.25, 0.625, 0.25, 0.625, 0.5, 0.375, 0.5, 0.375, 0.5, 0.625, 0.5, 0.625, 0.75, 0.375, 0.75, 0.375, 0.75, 0.625, 0.75, 0.625, 1.0, 0.375, 1.0, 0.125, 0.5, 0.375, 0.5, 0.375, 0.75, 0.125, 0.75, 0.625, 0.5, 0.875, 0.5, 0.875, 0.75, 0.625, 0.75, 0.375, 0.0, 0.625, 0.0, 0.625, 0.25, 0.375, 0.25, 0.375, 0.25, 0.625, 0.25, 0.625, 0.5, 0.375, 0.5, 0.375, 0.5, 0.625, 0.5, 0.625, 0.75, 0.375, 0.75, 0.375, 0.75, 0.625, 0.75, 0.625, 1.0, 0.375, 1.0, 0.125, 0.5, 0.375, 0.5, 0.375, 0.75, 0.125, 0.75, 0.625, 0.5, 0.875, 0.5, 0.875, 0.75, 0.625, 0.75, 0.375, 0.0, 0.625, 0.0, 0.625, 0.25, 0.375, 0.25, 0.375, 0.25, 0.625, 0.25, 0.625, 0.5, 0.375, 0.5, 0.375, 0.5, 0.625, 0.5, 0.625, 0.75, 0.375, 0.75, 0.375, 0.75, 0.625, 0.75, 0.625, 1.0, 0.375, 1.0, 0.125, 0.5, 0.375, 0.5, 0.375, 0.75, 0.125, 0.75, 0.625, 0.5, 0.875, 0.5, 0.875, 0.75, 0.625, 0.75, 0.375, 0.0, 0.625, 0.0, 0.625, 0.25, 0.375, 0.25, 0.375, 0.25, 0.625, 0.25, 0.625, 0.5, 0.375, 0.5, 0.375, 0.5, 0.625, 0.5, 0.625, 0.75, 0.375, 0.75, 0.375, 0.75, 0.625, 0.75, 0.625, 1.0, 0.375, 1.0, 0.125, 0.5, 0.375, 0.5, 0.375, 0.75, 0.125, 0.75, 0.625, 0.5, 0.875, 0.5, 0.875, 0.75, 0.625, 0.75])
me_cube_001.use_remesh_fix_poles = True
me_cube_001.use_remesh_preserve_attributes = False
me_cube_001.use_mirror_vertex_groups = False
me_cube_001.update()
me_cube_002 = bpy.data.meshes.new('Cube.002')
me_cube_002.from_pydata([(0.08118, -0.1749, 0.08909), (0.08118, -0.13, 0.2728), (0.08118, 0.1992, -0.03411), (0.08118, 0.2639, 0.2728), (0.0, 0.1992, -0.03411), (0.0, 0.2639, 0.2728), (0.0, -0.1749, 0.08909), (0.0, -0.13, 0.2728), (0.08118, -0.1929, 0.0342), (0.08118, 0.1812, -0.089), (0.0, 0.1812, -0.089), (0.0, -0.1929, 0.0342), (0.08118, -0.2386, -0.07522), (0.08118, 0.1159, -0.2468), (0.0, 0.1159, -0.2468), (0.0, -0.2386, -0.07522), (0.08118, -0.2608, -0.1211), (0.08118, 0.09369, -0.2927), (0.0, 0.09369, -0.2927), (0.0, -0.2608, -0.1211), (0.08118, -0.3139, -0.2303), (0.08118, 0.02589, -0.4294), (0.0, 0.02589, -0.4294), (0.0, -0.3139, -0.2303), (0.08118, -0.3483, -0.2889), (0.08118, -0.008482, -0.488), (0.0, -0.008482, -0.488), (0.0, -0.3483, -0.2889), (0.08118, -0.4208, -0.3718), (0.08118, -0.1187, -0.6246), (0.0, -0.1187, -0.6246), (0.0, -0.4208, -0.3718), (0.08118, -0.4587, -0.4171), (0.08118, -0.1567, -0.6699), (0.0, -0.1567, -0.6699), (0.0, -0.4587, -0.4171), (0.08118, -0.5445, -0.5053), (0.08118, -0.271, -0.7887), (0.0, -0.271, -0.7887), (0.0, -0.5445, -0.5053), (0.08118, -0.5817, -0.5412), (0.08118, -0.3134, -0.8296), (0.0, -0.3134, -0.8296), (0.0, -0.5817, -0.5412), (0.08118, -0.6496, -0.6064), (0.08118, -0.4185, -0.9254), (0.0, -0.4185, -0.9254), (0.0, -0.6496, -0.6064), (0.08118, -0.7181, -0.6517), (0.08118, -0.4902, -0.973), (0.0, -0.4902, -0.973), (0.0, -0.7181, -0.6517), (0.08689, -0.6788, -0.5939), (0.08689, -0.4153, -0.9577), (0.0, -0.6788, -0.5939), (0.0, -0.4153, -0.9577), (0.0, -0.7229, -0.6285), (0.08689, -0.7229, -0.6285), (0.08689, -0.4594, -0.9923), (0.0, -0.4594, -0.9923)], [], [(4, 5, 3, 2), (2, 3, 1, 0), (2, 0, 8, 9), (3, 5, 7, 1), (0, 1, 7, 6), (8, 11, 15, 12), (0, 6, 11, 8), (4, 2, 9, 10), (12, 15, 19, 16), (10, 9, 13, 14), (9, 8, 12, 13), (17, 16, 20, 21), (14, 13, 17, 18), (13, 12, 16, 17), (22, 21, 25, 26), (16, 19, 23, 20), (18, 17, 21, 22), (26, 25, 29, 30), (21, 20, 24, 25), (20, 23, 27, 24), (28, 31, 35, 32), (25, 24, 28, 29), (24, 27, 31, 28), (32, 35, 39, 36), (30, 29, 33, 34), (29, 28, 32, 33), (36, 39, 43, 40), (34, 33, 37, 38), (33, 32, 36, 37), (42, 41, 45, 46), (38, 37, 41, 42), (37, 36, 40, 41), (49, 50, 59, 58), (41, 40, 44, 45), (40, 43, 47, 44), (50, 49, 48, 51), (45, 44, 52, 53), (46, 45, 53, 55), (55, 53, 58, 59), (53, 52, 57, 58), (52, 54, 56, 57), (48, 49, 58, 57), (44, 47, 54, 52), (51, 48, 57, 56)])
_uv = me_cube_002.uv_layers.new(name='UVMap')
_uv.uv.foreach_set('vector', [0.375, 0.375, 0.625, 0.375, 0.625, 0.5, 0.375, 0.5, 0.375, 0.5, 0.625, 0.5, 0.625, 0.75, 0.375, 0.75, 0.375, 0.5, 0.375, 0.75, 0.375, 0.75, 0.375, 0.5, 0.625, 0.5, 0.75, 0.5, 0.75, 0.75, 0.625, 0.75, 0.375, 0.75, 0.625, 0.75, 0.625, 0.875, 0.375, 0.875, 0.375, 0.75, 0.375, 0.875, 0.375, 0.875, 0.375, 0.75, 0.375, 0.75, 0.375, 0.875, 0.375, 0.875, 0.375, 0.75, 0.375, 0.375, 0.375, 0.5, 0.375, 0.5, 0.375, 0.375, 0.375, 0.75, 0.375, 0.875, 0.375, 0.875, 0.375, 0.75, 0.375, 0.375, 0.375, 0.5, 0.375, 0.5, 0.375, 0.375, 0.375, 0.5, 0.375, 0.75, 0.375, 0.75, 0.375, 0.5, 0.375, 0.5, 0.375, 0.75, 0.375, 0.75, 0.375, 0.5, 0.375, 0.375, 0.375, 0.5, 0.375, 0.5, 0.375, 0.375, 0.375, 0.5, 0.375, 0.75, 0.375, 0.75, 0.375, 0.5, 0.375, 0.375, 0.375, 0.5, 0.375, 0.5, 0.375, 0.375, 0.375, 0.75, 0.375, 0.875, 0.375, 0.875, 0.375, 0.75, 0.375, 0.375, 0.375, 0.5, 0.375, 0.5, 0.375, 0.375, 0.375, 0.375, 0.375, 0.5, 0.375, 0.5, 0.375, 0.375, 0.375, 0.5, 0.375, 0.75, 0.375, 0.75, 0.375, 0.5, 0.375, 0.75, 0.375, 0.875, 0.375, 0.875, 0.375, 0.75, 0.375, 0.75, 0.375, 0.875, 0.375, 0.875, 0.375, 0.75, 0.375, 0.5, 0.375, 0.75, 0.375, 0.75, 0.375, 0.5, 0.375, 0.75, 0.375, 0.875, 0.375, 0.875, 0.375, 0.75, 0.375, 0.75, 0.375, 0.875, 0.375, 0.875, 0.375, 0.75, 0.375, 0.375, 0.375, 0.5, 0.375, 0.5, 0.375, 0.375, 0.375, 0.5, 0.375, 0.75, 0.375, 0.75, 0.375, 0.5, 0.375, 0.75, 0.375, 0.875, 0.375, 0.875, 0.375, 0.75, 0.375, 0.375, 0.375, 0.5, 0.375, 0.5, 0.375, 0.375, 0.375, 0.5, 0.375, 0.75, 0.375, 0.75, 0.375, 0.5, 0.375, 0.375, 0.375, 0.5, 0.375, 0.5, 0.375, 0.375, 0.375, 0.375, 0.375, 0.5, 0.375, 0.5, 0.375, 0.375, 0.375, 0.5, 0.375, 0.75, 0.375, 0.75, 0.375, 0.5, 0.375, 0.5, 0.25, 0.5, 0.25, 0.5, 0.375, 0.5, 0.375, 0.5, 0.375, 0.75, 0.375, 0.75, 0.375, 0.5, 0.375, 0.75, 0.375, 0.875, 0.375, 0.875, 0.375, 0.75, 0.25, 0.5, 0.375, 0.5, 0.375, 0.75, 0.25, 0.75, 0.375, 0.5, 0.375, 0.75, 0.375, 0.75, 0.375, 0.5, 0.375, 0.375, 0.375, 0.5, 0.375, 0.5, 0.375, 0.375, 0.375, 0.375, 0.375, 0.5, 0.375, 0.5, 0.375, 0.375, 0.375, 0.5, 0.375, 0.75, 0.375, 0.75, 0.375, 0.5, 0.375, 0.75, 0.375, 0.875, 0.375, 0.875, 0.375, 0.75, 0.375, 0.75, 0.375, 0.5, 0.375, 0.5, 0.375, 0.75, 0.375, 0.75, 0.375, 0.875, 0.375, 0.875, 0.375, 0.75, 0.25, 0.75, 0.375, 0.75, 0.375, 0.75, 0.25, 0.75])
me_cube_002.use_remesh_fix_poles = True
me_cube_002.use_remesh_preserve_attributes = False
me_cube_002.use_mirror_vertex_groups = False
me_cube_002.update()

# ---- objects
ob_cube = bpy.data.objects.new('Cube', me_cube)
ob_empty = bpy.data.objects.new('Empty', None)
ob_cube_001 = bpy.data.objects.new('Cube.001', me_cube_001)
ob_cube_002 = bpy.data.objects.new('Cube.002', me_cube_002)

# ---- transforms, parenting, visibility, modifiers, constraints
ob_cube.location = (0.0, 0.0, 0.0)
ob_cube.lock_rotations_4d = False
ob_cube.empty_display_type = 'ARROWS'
ob_cube.lineart.crease_threshold = 0.0
_m = ob_cube.modifiers.new('Mirror', 'MIRROR')
_m.use_clip = True
ob_empty.location = (-2.426e-15, 0.0, -0.0245)
ob_empty.rotation_euler = (1.571, -0.0, 1.571)
ob_empty.empty_display_type = 'IMAGE'
ob_empty.empty_display_size = 5.0
ob_empty.lineart.crease_threshold = 0.0
ob_cube_001.location = (1.513e-16, 0.5415, 0.6915)
ob_cube_001.scale = (0.05487, 0.01617, 0.05487)
ob_cube_001.lineart.crease_threshold = 0.0
ob_cube_002.location = (0.0, 0.0, 0.0)
ob_cube_002.lineart.crease_threshold = 0.0
_m = ob_cube_002.modifiers.new('Mirror', 'MIRROR')
_m.use_clip = True

# ---- collection membership
col_collection.objects.link(ob_cube)
col_collection.objects.link(ob_empty)
col_collection.objects.link(ob_cube_001)
col_collection.objects.link(ob_cube_002)

# ---- scene / render settings (as saved in the file)
scene.frame_start = 1; scene.frame_end = 250; scene.frame_set(160)
scene.render.engine = 'BLENDER_EEVEE_NEXT'
scene.cycles.use_denoising = False
scene.cycles.samples = 128
scene.cycles.sampling_pattern = 'TABULATED_SOBOL'
scene.cycles.use_adaptive_sampling = False
scene.cycles.use_light_tree = False
scene.view_settings.view_transform = 'Filmic'
bpy.context.view_layer.update()

# ---- added for rendering (the .blend has no active camera and no usable light): camera, sun
cam_auto = bpy.data.cameras.new('AutoCamera')
cam_auto.lens = 50.0
cam_auto.sensor_width = 36.0
cam_auto.clip_end = 1000.0
ob_auto_camera = bpy.data.objects.new('AutoCamera', cam_auto)
scene.collection.objects.link(ob_auto_camera)
ob_auto_camera.location = (3.17593, -4.21462, 2.41775)
ob_auto_camera.rotation_euler = (1.09748, -7.21219e-08, 0.694738)
scene.camera = ob_auto_camera
light_auto_sun = bpy.data.lights.new('AutoSun', 'SUN')
light_auto_sun.energy = 3.0
light_auto_sun.angle = 0.0523599
ob_auto_sun = bpy.data.objects.new('AutoSun', light_auto_sun)
scene.collection.objects.link(ob_auto_sun)
ob_auto_sun.rotation_euler = (0.872665, 0.174533, 0.523599)
bpy.context.view_layer.update()
